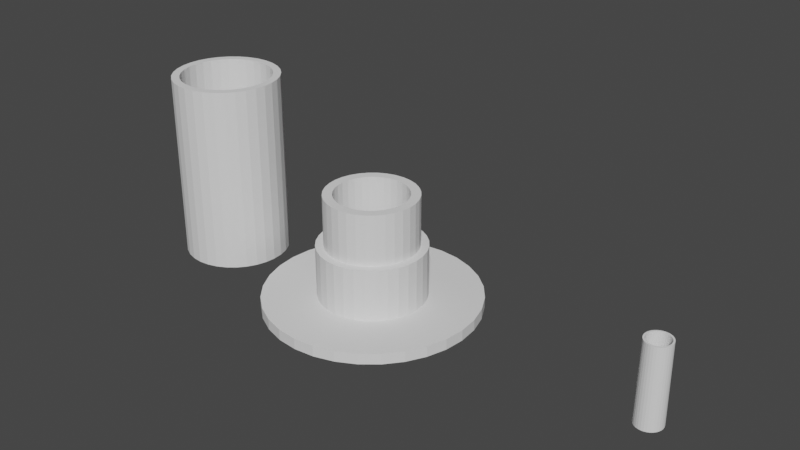 # Source: cilindro.blend  (saved by Blender 3.5.10; exported with 4.5.12 LTS)
import bpy
from mathutils import Matrix  # noqa: F401  (used for matrix-valued properties, if any)

bpy.ops.wm.read_factory_settings(use_empty=True)
scene = bpy.context.scene
scene.name = 'Scene'

# ---- collections
col_collection = bpy.data.collections.new('Collection'); scene.collection.children.link(col_collection)

# ---- world
world_world = bpy.data.worlds.new('World'); scene.world = world_world
world_world.use_nodes = True; world_world.node_tree.nodes.clear()
_N = world_world.node_tree.nodes; _L = world_world.node_tree.links
n0 = _N.new('ShaderNodeOutputWorld'); n0.name = 'World Output'; n0.location = (300, 300)
n1 = _N.new('ShaderNodeBackground'); n1.name = 'Background'; n1.location = (10, 300)
n1.inputs[0].default_value = (0.05088, 0.05088, 0.05088, 1.0)
_L.new(n1.outputs[0], n0.inputs[0])
n0.is_active_output = True
world_world.color = (0.05088, 0.05088, 0.05088)
world_world.use_sun_shadow = False
world_world.sun_shadow_jitter_overblur = 0.0

# ---- meshes
me_circle = bpy.data.meshes.new('Circle')
me_circle.from_pydata([(0.0, 1.0, 0.0), (-0.1951, 0.9808, 0.0), (-0.3827, 0.9239, 0.0), (-0.5556, 0.8315, 0.0), (-0.7071, 0.7071, 0.0), (-0.8315, 0.5556, 0.0), (-0.9239, 0.3827, 0.0), (-0.9808, 0.1951, 0.0), (-1.0, 0.0, 0.0), (-0.9808, -0.1951, 0.0), (-0.9239, -0.3827, 0.0), (-0.8315, -0.5556, 0.0), (-0.7071, -0.7071, 0.0), (-0.5556, -0.8315, 0.0), (-0.3827, -0.9239, 0.0), (-0.1951, -0.9808, 0.0), (0.0, -1.0, 0.0), (0.1951, -0.9808, 0.0), (0.3827, -0.9239, 0.0), (0.5556, -0.8315, 0.0), (0.7071, -0.7071, 0.0), (0.8315, -0.5556, 0.0), (0.9239, -0.3827, 0.0), (0.9808, -0.1951, 0.0), (1.0, 0.0, 0.0), (0.9808, 0.1951, 0.0), (0.9239, 0.3827, 0.0), (0.8315, 0.5556, 0.0), (0.7071, 0.7071, 0.0), (0.5556, 0.8315, 0.0), (0.3827, 0.9239, 0.0), (0.1951, 0.9808, 0.0), (-5.988e-10, 0.8523, 0.0), (-0.1663, 0.8359, 0.0), (-0.3261, 0.7874, 0.0), (-0.4735, 0.7086, 0.0), (-0.6026, 0.6026, 0.0), (-0.7086, 0.4735, 0.0), (-0.7874, 0.3261, 0.0), (-0.8359, 0.1663, 0.0), (-0.8523, 5.157e-10, 0.0), (-0.8359, -0.1663, 0.0), (-0.7874, -0.3261, 0.0), (-0.7086, -0.4735, 0.0), (-0.6026, -0.6026, 0.0), (-0.4735, -0.7086, 0.0), (-0.3261, -0.7874, 0.0), (-0.1663, -0.8359, 0.0), (-5.988e-10, -0.8523, 0.0), (0.1663, -0.8359, 0.0), (0.3261, -0.7874, 0.0), (0.4735, -0.7086, 0.0), (0.6026, -0.6026, 0.0), (0.7086, -0.4735, 0.0), (0.7874, -0.3261, 0.0), (0.8359, -0.1663, 0.0), (0.8523, 5.157e-10, 0.0), (0.8359, 0.1663, 0.0), (0.7874, 0.3261, 0.0), (0.7086, 0.4735, 0.0), (0.6026, 0.6026, 0.0), (0.4735, 0.7086, 0.0), (0.3261, 0.7874, 0.0), (0.1663, 0.8359, 0.0), (-1.197e-08, 0.1074, 0.0), (-0.02096, 0.1054, 0.0), (-0.04112, 0.09926, 0.0), (-0.05969, 0.08933, 0.0), (-0.07597, 0.07597, 0.0), (-0.08933, 0.05969, 0.0), (-0.09926, 0.04112, 0.0), (-0.1054, 0.02096, 0.0), (-0.1074, 2.832e-09, 0.0), (-0.1054, -0.02096, 0.0), (-0.09926, -0.04112, 0.0), (-0.08933, -0.05969, 0.0), (-0.07597, -0.07597, 0.0), (-0.05969, -0.08933, 0.0), (-0.04112, -0.09926, 0.0), (-0.02096, -0.1054, 0.0), (-1.197e-08, -0.1074, 0.0), (0.02096, -0.1054, 0.0), (0.04112, -0.09926, 0.0), (0.05969, -0.08933, 0.0), (0.07597, -0.07597, 0.0), (0.08933, -0.05969, 0.0), (0.09926, -0.04112, 0.0), (0.1054, -0.02096, 0.0), (0.1074, 2.832e-09, 0.0), (0.1054, 0.02096, 0.0), (0.09926, 0.04112, 0.0), (0.08933, 0.05969, 0.0), (0.07597, 0.07597, 0.0), (0.05969, 0.08933, 0.0), (0.04112, 0.09926, 0.0), (0.02096, 0.1054, 0.0), (0.04486, 0.2255, 0.0), (0.08799, 0.2124, 0.0), (0.1277, 0.1912, 0.0), (0.1626, 0.1626, 0.0), (0.1912, 0.1277, 0.0), (0.2124, 0.08799, 0.0), (0.2255, 0.04486, 0.0), (0.2299, 1.412e-09, 0.0), (0.2255, -0.04486, 0.0), (0.2124, -0.08799, 0.0), (0.1912, -0.1277, 0.0), (0.1626, -0.1626, 0.0), (0.1277, -0.1912, 0.0), (0.08799, -0.2124, 0.0), (0.04486, -0.2255, 0.0), (-1.111e-08, -0.2299, 0.0), (-0.04486, -0.2255, 0.0), (-0.08799, -0.2124, 0.0), (-0.1277, -0.1912, 0.0), (-0.1626, -0.1626, 0.0), (-0.1912, -0.1277, 0.0), (-0.2124, -0.08799, 0.0), (-0.2255, -0.04486, 0.0), (-0.2299, 1.412e-09, 0.0), (-0.2255, 0.04486, 0.0), (-0.2124, 0.08799, 0.0), (-0.1912, 0.1277, 0.0), (-0.1626, 0.1626, 0.0), (-0.1277, 0.1912, 0.0), (-0.08799, 0.2124, 0.0), (-0.04486, 0.2255, 0.0), (-1.111e-08, 0.2299, 0.0), (-0.1951, 0.9808, 0.3), (0.0, 1.0, 0.3), (-0.3827, 0.9239, 0.3), (-0.5556, 0.8315, 0.3), (-0.7071, 0.7071, 0.3), (-0.8315, 0.5556, 0.3), (-0.9239, 0.3827, 0.3), (-0.9808, 0.1951, 0.3), (-1.0, 0.0, 0.3), (-0.9808, -0.1951, 0.3), (-0.9239, -0.3827, 0.3), (-0.8315, -0.5556, 0.3), (-0.7071, -0.7071, 0.3), (-0.5556, -0.8315, 0.3), (-0.3827, -0.9239, 0.3), (-0.1951, -0.9808, 0.3), (0.0, -1.0, 0.3), (0.1951, -0.9808, 0.3), (0.3827, -0.9239, 0.3), (0.5556, -0.8315, 0.3), (0.7071, -0.7071, 0.3), (0.8315, -0.5556, 0.3), (0.9239, -0.3827, 0.3), (0.9808, -0.1951, 0.3), (1.0, 0.0, 0.3), (0.9808, 0.1951, 0.3), (0.9239, 0.3827, 0.3), (0.8315, 0.5556, 0.3), (0.7071, 0.7071, 0.3), (0.5556, 0.8315, 0.3), (0.3827, 0.9239, 0.3), (0.1951, 0.9808, 0.3), (-0.1663, 0.8359, 0.3), (-5.988e-10, 0.8523, 0.3), (-0.3261, 0.7874, 0.3), (-0.4735, 0.7086, 0.3), (-0.6026, 0.6026, 0.3), (-0.7086, 0.4735, 0.3), (-0.7874, 0.3261, 0.3), (-0.8359, 0.1663, 0.3), (-0.8523, 5.157e-10, 0.3), (-0.8359, -0.1663, 0.3), (-0.7874, -0.3261, 0.3), (-0.7086, -0.4735, 0.3), (-0.6026, -0.6026, 0.3), (-0.4735, -0.7086, 0.3), (-0.3261, -0.7874, 0.3), (-0.1663, -0.8359, 0.3), (-5.988e-10, -0.8523, 0.3), (0.1663, -0.8359, 0.3), (0.3261, -0.7874, 0.3), (0.4735, -0.7086, 0.3), (0.6026, -0.6026, 0.3), (0.7086, -0.4735, 0.3), (0.7874, -0.3261, 0.3), (0.8359, -0.1663, 0.3), (0.8523, 5.157e-10, 0.3), (0.8359, 0.1663, 0.3), (0.7874, 0.3261, 0.3), (0.7086, 0.4735, 0.3), (0.6026, 0.6026, 0.3), (0.4735, 0.7086, 0.3), (0.3261, 0.7874, 0.3), (0.1663, 0.8359, 0.3), (0.07597, -0.07597, 0.3), (0.1626, -0.1626, 0.3), (-0.1054, -0.02096, 0.3), (-0.2255, -0.04486, 0.3), (0.1054, 0.02096, 0.3), (0.2255, 0.04486, 0.3), (-0.04112, -0.09926, 0.3), (-0.08799, -0.2124, 0.3), (-0.04112, 0.09926, 0.3), (-0.08799, 0.2124, 0.3), (-1.111e-08, 0.2299, 0.3), (-1.197e-08, 0.1074, 0.3), (0.1277, 0.1912, 0.3), (0.05969, 0.08933, 0.3), (-0.2124, 0.08799, 0.3), (-0.09926, 0.04112, 0.3), (-0.05969, 0.08933, 0.3), (-0.1074, 2.832e-09, 0.3), (-0.1054, 0.02096, 0.3), (-0.05969, -0.08933, 0.3), (-0.07597, -0.07597, 0.3), (0.04112, 0.09926, 0.3), (0.02096, -0.1054, 0.3), (-1.197e-08, -0.1074, 0.3), (-0.1626, -0.1626, 0.3), (-0.2299, 1.412e-09, 0.3), (0.04112, -0.09926, 0.3), (-0.2255, 0.04486, 0.3), (0.1074, 2.832e-09, 0.3), (0.2299, 1.412e-09, 0.3), (0.08933, -0.05969, 0.3), (-0.08933, 0.05969, 0.3), (-0.08933, -0.05969, 0.3), (-0.09926, -0.04112, 0.3), (-0.1277, -0.1912, 0.3), (-0.02096, 0.1054, 0.3), (-0.04486, 0.2255, 0.3), (0.1277, -0.1912, 0.3), (0.05969, -0.08933, 0.3), (0.1054, -0.02096, 0.3), (0.2255, -0.04486, 0.3), (0.09926, -0.04112, 0.3), (-0.1277, 0.1912, 0.3), (-0.07597, 0.07597, 0.3), (-0.1626, 0.1626, 0.3), (0.08799, 0.2124, 0.3), (0.2124, -0.08799, 0.3), (0.1912, -0.1277, 0.3), (-0.1912, 0.1277, 0.3), (0.08799, -0.2124, 0.3), (0.04486, 0.2255, 0.3), (0.04486, -0.2255, 0.3), (-1.111e-08, -0.2299, 0.3), (-0.04486, -0.2255, 0.3), (0.1626, 0.1626, 0.3), (0.1912, 0.1277, 0.3), (0.2124, 0.08799, 0.3), (-0.2124, -0.08799, 0.3), (-0.1912, -0.1277, 0.3), (-0.02096, -0.1054, 0.3), (0.09926, 0.04112, 0.3), (0.07597, 0.07597, 0.3), (0.08933, 0.05969, 0.3), (0.02096, 0.1054, 0.3), (0.07597, -0.07597, 2.3), (0.1626, -0.1626, 2.421), (-0.1054, -0.02096, 2.3), (-0.2255, -0.04486, 2.421), (0.1054, 0.02096, 2.3), (0.2255, 0.04486, 2.421), (-0.04112, -0.09926, 2.3), (-0.08799, -0.2124, 2.421), (-0.04112, 0.09926, 2.3), (-0.08799, 0.2124, 2.421), (-1.111e-08, 0.2299, 2.421), (-1.197e-08, 0.1074, 2.3), (0.1277, 0.1912, 2.421), (0.05969, 0.08933, 2.3), (-0.2124, 0.08799, 2.421), (-0.09926, 0.04112, 2.3), (-0.05969, 0.08933, 2.3), (-0.1074, 2.832e-09, 2.3), (-0.1054, 0.02096, 2.3), (-0.05969, -0.08933, 2.3), (-0.07597, -0.07597, 2.3), (0.04112, 0.09926, 2.3), (0.02096, -0.1054, 2.3), (-1.197e-08, -0.1074, 2.3), (-0.1626, -0.1626, 2.421), (-0.2299, 1.412e-09, 2.421), (0.04112, -0.09926, 2.3), (-0.2255, 0.04486, 2.421), (0.1074, 2.832e-09, 2.3), (0.2299, 1.412e-09, 2.421), (0.08933, -0.05969, 2.3), (-0.08933, 0.05969, 2.3), (-0.08933, -0.05969, 2.3), (-0.09926, -0.04112, 2.3), (-0.1277, -0.1912, 2.421), (-0.02096, 0.1054, 2.3), (-0.04486, 0.2255, 2.421), (0.1277, -0.1912, 2.421), (0.05969, -0.08933, 2.3), (0.1054, -0.02096, 2.3), (0.2255, -0.04486, 2.421), (0.09926, -0.04112, 2.3), (-0.1277, 0.1912, 2.421), (-0.07597, 0.07597, 2.3), (-0.1626, 0.1626, 2.421), (0.08799, 0.2124, 2.421), (0.08799, -0.2124, 2.421), (-0.1912, -0.1277, 2.421), (-0.02096, -0.1054, 2.3), (0.09926, 0.04112, 2.3), (0.2124, 0.08799, 2.421), (0.07597, 0.07597, 2.3), (0.08933, 0.05969, 2.3), (0.1912, 0.1277, 2.421), (0.04486, -0.2255, 2.421), (0.02096, 0.1054, 2.3), (0.04486, 0.2255, 2.421), (-1.111e-08, -0.2299, 2.421), (-0.2124, -0.08799, 2.421), (0.1912, -0.1277, 2.421), (0.2124, -0.08799, 2.421), (-0.1912, 0.1277, 2.421), (-0.04486, -0.2255, 2.421), (0.1626, 0.1626, 2.421), (-0.1951, 0.9808, 7.0), (0.0, 1.0, 7.0), (-0.3827, 0.9239, 7.0), (-0.5556, 0.8315, 7.0), (-0.7071, 0.7071, 7.0), (-0.8315, 0.5556, 7.0), (-0.9239, 0.3827, 7.0), (-0.9808, 0.1951, 7.0), (-1.0, 0.0, 7.0), (-0.9808, -0.1951, 7.0), (-0.9239, -0.3827, 7.0), (-0.8315, -0.5556, 7.0), (-0.7071, -0.7071, 7.0), (-0.5556, -0.8315, 7.0), (-0.3827, -0.9239, 7.0), (-0.1951, -0.9808, 7.0), (0.0, -1.0, 7.0), (0.1951, -0.9808, 7.0), (0.3827, -0.9239, 7.0), (0.5556, -0.8315, 7.0), (0.7071, -0.7071, 7.0), (0.8315, -0.5556, 7.0), (0.9239, -0.3827, 7.0), (0.9808, -0.1951, 7.0), (1.0, 0.0, 7.0), (0.9808, 0.1951, 7.0), (0.9239, 0.3827, 7.0), (0.8315, 0.5556, 7.0), (0.7071, 0.7071, 7.0), (0.5556, 0.8315, 7.0), (0.3827, 0.9239, 7.0), (0.1951, 0.9808, 7.0), (-0.1663, 0.8359, 7.0), (-5.988e-10, 0.8523, 7.0), (-0.3261, 0.7874, 7.0), (-0.4735, 0.7086, 7.0), (-0.6026, 0.6026, 7.0), (-0.7086, 0.4735, 7.0), (-0.7874, 0.3261, 7.0), (-0.8359, 0.1663, 7.0), (-0.8523, 5.157e-10, 7.0), (-0.8359, -0.1663, 7.0), (-0.7874, -0.3261, 7.0), (-0.7086, -0.4735, 7.0), (-0.6026, -0.6026, 7.0), (-0.4735, -0.7086, 7.0), (-0.3261, -0.7874, 7.0), (-0.1663, -0.8359, 7.0), (-5.988e-10, -0.8523, 7.0), (0.1663, -0.8359, 7.0), (0.3261, -0.7874, 7.0), (0.4735, -0.7086, 7.0), (0.6026, -0.6026, 7.0), (0.7086, -0.4735, 7.0), (0.7874, -0.3261, 7.0), (0.8359, -0.1663, 7.0), (0.8523, 5.157e-10, 7.0), (0.8359, 0.1663, 7.0), (0.7874, 0.3261, 7.0), (0.7086, 0.4735, 7.0), (0.6026, 0.6026, 7.0), (0.4735, 0.7086, 7.0), (0.3261, 0.7874, 7.0), (0.1663, 0.8359, 7.0)], [], [(97, 94, 95, 96), (47, 48, 16, 15), (112, 79, 80, 111), (18, 17, 49, 50), (126, 65, 66, 125), (52, 53, 21, 20), (39, 40, 8, 7), (26, 58, 59, 27), (60, 61, 29, 28), (57, 25, 24, 56), (55, 56, 24, 23), (100, 91, 92, 99), (114, 77, 78, 113), (18, 50, 51, 19), (55, 104, 103, 56), (54, 55, 23, 22), (38, 39, 7, 6), (62, 63, 31, 30), (35, 36, 4, 3), (59, 60, 28, 27), (13, 45, 46, 14), (98, 93, 94, 97), (102, 89, 90, 101), (33, 1, 0, 32), (29, 61, 62, 30), (103, 88, 89, 102), (44, 45, 13, 12), (49, 17, 16, 48), (10, 42, 43, 11), (43, 44, 12, 11), (2, 34, 35, 3), (10, 9, 41, 42), (104, 87, 88, 103), (105, 86, 87, 104), (63, 32, 0, 31), (2, 1, 33, 34), (26, 25, 57, 58), (36, 37, 5, 4), (46, 47, 15, 14), (51, 52, 20, 19), (106, 85, 86, 105), (41, 9, 8, 40), (5, 37, 38, 6), (107, 84, 85, 106), (21, 53, 54, 22), (108, 83, 84, 107), (56, 103, 102, 57), (50, 109, 108, 51), (48, 111, 110, 49), (60, 99, 98, 61), (36, 123, 122, 37), (59, 100, 99, 60), (46, 113, 112, 47), (61, 98, 97, 62), (54, 105, 104, 55), (52, 107, 106, 53), (63, 96, 127, 32), (62, 97, 96, 63), (39, 120, 119, 40), (47, 112, 111, 48), (40, 119, 118, 41), (51, 108, 107, 52), (35, 124, 123, 36), (248, 247, 309, 306), (49, 110, 109, 50), (57, 102, 101, 58), (38, 121, 120, 39), (42, 117, 116, 43), (53, 106, 105, 54), (58, 101, 100, 59), (33, 126, 125, 34), (32, 127, 126, 33), (34, 125, 124, 35), (37, 122, 121, 38), (45, 114, 113, 46), (43, 116, 115, 44), (44, 115, 114, 45), (41, 118, 117, 42), (124, 67, 68, 123), (110, 81, 82, 109), (109, 82, 83, 108), (122, 69, 70, 121), (117, 74, 75, 116), (116, 75, 76, 115), (115, 76, 77, 114), (101, 90, 91, 100), (127, 64, 65, 126), (113, 78, 79, 112), (99, 92, 93, 98), (125, 66, 67, 124), (111, 80, 81, 110), (96, 95, 64, 127), (121, 70, 71, 120), (123, 68, 69, 122), (120, 71, 72, 119), (119, 72, 73, 118), (118, 73, 74, 117), (184, 183, 375, 376), (202, 228, 292, 266), (130, 131, 323, 322), (205, 253, 307, 269), (156, 157, 349, 348), (183, 182, 374, 375), (128, 130, 322, 320), (155, 156, 348, 347), (182, 181, 373, 374), (129, 128, 320, 321), (247, 246, 319, 309), (228, 201, 265, 292), (154, 155, 347, 346), (183, 184, 221, 232), (181, 180, 372, 373), (153, 154, 346, 345), (180, 179, 371, 372), (152, 153, 345, 344), (179, 178, 370, 371), (151, 152, 344, 343), (224, 225, 289, 288), (246, 204, 268, 319), (178, 177, 369, 370), (150, 151, 343, 342), (201, 234, 298, 265), (177, 176, 368, 369), (149, 150, 342, 341), (176, 175, 367, 368), (148, 149, 341, 340), (175, 174, 366, 367), (147, 148, 340, 339), (207, 223, 287, 271), (233, 222, 286, 297), (174, 173, 365, 366), (146, 147, 339, 338), (173, 172, 364, 365), (145, 146, 338, 337), (172, 171, 363, 364), (144, 145, 337, 336), (237, 242, 312, 301), (171, 170, 362, 363), (143, 144, 336, 335), (234, 236, 300, 298), (170, 169, 361, 362), (222, 192, 256, 286), (184, 185, 197, 221), (178, 179, 229, 241), (176, 177, 243, 244), (188, 189, 204, 246), (164, 165, 240, 236), (187, 188, 246, 247), (174, 175, 245, 199), (189, 190, 237, 204), (182, 183, 232, 238), (180, 181, 239, 193), (191, 161, 202, 242), (190, 191, 242, 237), (167, 168, 217, 219), (175, 176, 244, 245), (168, 169, 195, 217), (179, 180, 193, 229), (163, 164, 236, 234), (177, 178, 241, 243), (185, 186, 248, 197), (166, 167, 219, 206), (170, 171, 250, 249), (181, 182, 238, 239), (186, 187, 247, 248), (160, 162, 201, 228), (161, 160, 228, 202), (162, 163, 234, 201), (165, 166, 206, 240), (173, 174, 199, 226), (171, 172, 216, 250), (172, 173, 226, 216), (169, 170, 249, 195), (198, 211, 275, 262), (242, 202, 266, 312), (236, 240, 317, 300), (251, 198, 262, 304), (240, 206, 270, 317), (225, 194, 258, 289), (215, 251, 304, 279), (206, 219, 283, 270), (218, 214, 278, 282), (223, 235, 299, 287), (200, 227, 291, 264), (219, 217, 281, 283), (227, 203, 267, 291), (217, 195, 259, 281), (195, 249, 314, 259), (214, 215, 279, 278), (212, 224, 288, 276), (249, 250, 303, 314), (213, 205, 269, 277), (90, 89, 196, 252), (17, 18, 146, 145), (87, 86, 233, 231), (83, 82, 218, 230), (18, 19, 147, 146), (92, 91, 254, 253), (19, 20, 148, 147), (89, 88, 220, 196), (84, 83, 230, 192), (20, 21, 149, 148), (21, 22, 150, 149), (68, 67, 208, 235), (64, 95, 255, 203), (22, 23, 151, 150), (88, 87, 231, 220), (23, 24, 152, 151), (91, 90, 252, 254), (24, 25, 153, 152), (25, 26, 154, 153), (67, 66, 200, 208), (71, 70, 207, 210), (26, 27, 155, 154), (0, 1, 128, 129), (72, 71, 210, 209), (27, 28, 156, 155), (1, 2, 130, 128), (77, 76, 212, 211), (95, 94, 213, 255), (28, 29, 157, 156), (2, 3, 131, 130), (94, 93, 205, 213), (29, 30, 158, 157), (76, 75, 224, 212), (3, 4, 132, 131), (81, 80, 215, 214), (30, 31, 159, 158), (4, 5, 133, 132), (65, 64, 203, 227), (31, 0, 129, 159), (5, 6, 134, 133), (66, 65, 227, 200), (69, 68, 235, 223), (6, 7, 135, 134), (82, 81, 214, 218), (80, 79, 251, 215), (74, 73, 194, 225), (7, 8, 136, 135), (79, 78, 198, 251), (8, 9, 137, 136), (78, 77, 211, 198), (9, 10, 138, 137), (85, 84, 192, 222), (86, 85, 222, 233), (10, 11, 139, 138), (70, 69, 223, 207), (11, 12, 140, 139), (75, 74, 225, 224), (93, 92, 253, 205), (12, 13, 141, 140), (13, 14, 142, 141), (14, 15, 143, 142), (73, 72, 209, 194), (15, 16, 144, 143), (16, 17, 145, 144), (301, 312, 311, 277), (318, 313, 279, 304), (292, 265, 264, 291), (309, 319, 307, 308), (290, 263, 262, 275), (268, 301, 277, 269), (261, 306, 305, 260), (285, 261, 260, 284), (296, 285, 284, 295), (316, 296, 295, 297), (315, 316, 297, 286), (257, 315, 286, 256), (293, 257, 256, 294), (298, 300, 299, 272), (310, 302, 282, 278), (302, 293, 294, 282), (317, 270, 271, 287), (314, 303, 288, 289), (303, 280, 276, 288), (280, 290, 275, 276), (306, 309, 308, 305), (266, 292, 291, 267), (263, 318, 304, 262), (319, 268, 269, 307), (265, 298, 272, 264), (313, 310, 278, 279), (312, 266, 267, 311), (270, 283, 274, 271), (300, 317, 287, 299), (283, 281, 273, 274), (281, 259, 258, 273), (259, 314, 289, 258), (204, 237, 301, 268), (197, 248, 306, 261), (194, 209, 273, 258), (221, 197, 261, 285), (232, 221, 285, 296), (238, 232, 296, 316), (252, 196, 260, 305), (231, 233, 297, 295), (239, 238, 316, 315), (230, 218, 282, 294), (193, 239, 315, 257), (253, 254, 308, 307), (196, 220, 284, 260), (229, 193, 257, 293), (192, 230, 294, 256), (241, 229, 293, 302), (235, 208, 272, 299), (243, 241, 302, 310), (203, 255, 311, 267), (244, 243, 310, 313), (220, 231, 295, 284), (245, 244, 313, 318), (254, 252, 305, 308), (199, 245, 318, 263), (208, 200, 264, 272), (226, 199, 263, 290), (210, 207, 271, 274), (209, 210, 274, 273), (216, 226, 290, 280), (211, 212, 276, 275), (250, 216, 280, 303), (255, 213, 277, 311), (367, 335, 336, 368), (338, 370, 369, 337), (372, 340, 341, 373), (359, 327, 328, 360), (346, 347, 379, 378), (380, 348, 349, 381), (377, 376, 344, 345), (375, 343, 344, 376), (338, 339, 371, 370), (374, 342, 343, 375), (358, 326, 327, 359), (382, 350, 351, 383), (355, 323, 324, 356), (379, 347, 348, 380), (333, 334, 366, 365), (352, 353, 321, 320), (349, 350, 382, 381), (364, 332, 333, 365), (369, 368, 336, 337), (330, 331, 363, 362), (363, 331, 332, 364), (322, 323, 355, 354), (330, 362, 361, 329), (383, 351, 321, 353), (322, 354, 352, 320), (346, 378, 377, 345), (356, 324, 325, 357), (366, 334, 335, 367), (371, 339, 340, 372), (361, 360, 328, 329), (325, 326, 358, 357), (341, 342, 374, 373), (157, 158, 350, 349), (131, 132, 324, 323), (185, 184, 376, 377), (158, 159, 351, 350), (132, 133, 325, 324), (186, 185, 377, 378), (159, 129, 321, 351), (133, 134, 326, 325), (187, 186, 378, 379), (160, 161, 353, 352), (134, 135, 327, 326), (188, 187, 379, 380), (162, 160, 352, 354), (135, 136, 328, 327), (189, 188, 380, 381), (163, 162, 354, 355), (136, 137, 329, 328), (190, 189, 381, 382), (164, 163, 355, 356), (137, 138, 330, 329), (191, 190, 382, 383), (165, 164, 356, 357), (138, 139, 331, 330), (161, 191, 383, 353), (166, 165, 357, 358), (139, 140, 332, 331), (167, 166, 358, 359), (140, 141, 333, 332), (168, 167, 359, 360), (141, 142, 334, 333), (169, 168, 360, 361), (142, 143, 335, 334)])
_uv = me_circle.uv_layers.new(name='UVMap')
_uv.uv.foreach_set('vector', [0.0, 0.0, 0.0, 0.0, 0.0, 0.0, 0.0, 0.0, 0.0, 0.0, 0.0, 0.0, 0.0, 0.0, 0.0, 0.0, 0.0, 0.0, 0.0, 0.0, 0.0, 0.0, 0.0, 0.0, 0.0, 0.0, 0.0, 0.0, 0.0, 0.0, 0.0, 0.0, 0.0, 0.0, 0.0, 0.0, 0.0, 0.0, 0.0, 0.0, 0.0, 0.0, 0.0, 0.0, 0.0, 0.0, 0.0, 0.0, 0.0, 0.0, 0.0, 0.0, 0.0, 0.0, 0.0, 0.0, 0.0, 0.0, 0.0, 0.0, 0.0, 0.0, 0.0, 0.0, 0.0, 0.0, 0.0, 0.0, 0.0, 0.0, 0.0, 0.0, 0.0, 0.0, 0.0, 0.0, 0.0, 0.0, 0.0, 0.0, 0.0, 0.0, 0.0, 0.0, 0.0, 0.0, 0.0, 0.0, 0.0, 0.0, 0.0, 0.0, 0.0, 0.0, 0.0, 0.0, 0.0, 0.0, 0.0, 0.0, 0.0, 0.0, 0.0, 0.0, 0.0, 0.0, 0.0, 0.0, 0.0, 0.0, 0.0, 0.0, 0.0, 0.0, 0.0, 0.0, 0.0, 0.0, 0.0, 0.0, 0.0, 0.0, 0.0, 0.0, 0.0, 0.0, 0.0, 0.0, 0.0, 0.0, 0.0, 0.0, 0.0, 0.0, 0.0, 0.0, 0.0, 0.0, 0.0, 0.0, 0.0, 0.0, 0.0, 0.0, 0.0, 0.0, 0.0, 0.0, 0.0, 0.0, 0.0, 0.0, 0.0, 0.0, 0.0, 0.0, 0.0, 0.0, 0.0, 0.0, 0.0, 0.0, 0.0, 0.0, 0.0, 0.0, 0.0, 0.0, 0.0, 0.0, 0.0, 0.0, 0.0, 0.0, 0.0, 0.0, 0.0, 0.0, 0.0, 0.0, 0.0, 0.0, 0.0, 0.0, 0.0, 0.0, 0.0, 0.0, 0.0, 0.0, 0.0, 0.0, 0.0, 0.0, 0.0, 0.0, 0.0, 0.0, 0.0, 0.0, 0.0, 0.0, 0.0, 0.0, 0.0, 0.0, 0.0, 0.0, 0.0, 0.0, 0.0, 0.0, 0.0, 0.0, 0.0, 0.0, 0.0, 0.0, 0.0, 0.0, 0.0, 0.0, 0.0, 0.0, 0.0, 0.0, 0.0, 0.0, 0.0, 0.0, 0.0, 0.0, 0.0, 0.0, 0.0, 0.0, 0.0, 0.0, 0.0, 0.0, 0.0, 0.0, 0.0, 0.0, 0.0, 0.0, 0.0, 0.0, 0.0, 0.0, 0.0, 0.0, 0.0, 0.0, 0.0, 0.0, 0.0, 0.0, 0.0, 0.0, 0.0, 0.0, 0.0, 0.0, 0.0, 0.0, 0.0, 0.0, 0.0, 0.0, 0.0, 0.0, 0.0, 0.0, 0.0, 0.0, 0.0, 0.0, 0.0, 0.0, 0.0, 0.0, 0.0, 0.0, 0.0, 0.0, 0.0, 0.0, 0.0, 0.0, 0.0, 0.0, 0.0, 0.0, 0.0, 0.0, 0.0, 0.0, 0.0, 0.0, 0.0, 0.0, 0.0, 0.0, 0.0, 0.0, 0.0, 0.0, 0.0, 0.0, 0.0, 0.0, 0.0, 0.0, 0.0, 0.0, 0.0, 0.0, 0.0, 0.0, 0.0, 0.0, 0.0, 0.0, 0.0, 0.0, 0.0, 0.0, 0.0, 0.0, 0.0, 0.0, 0.0, 0.0, 0.0, 0.0, 0.0, 0.0, 0.0, 0.0, 0.0, 0.0, 0.0, 0.0, 0.0, 0.0, 0.0, 0.0, 0.0, 0.0, 0.0, 0.0, 0.0, 0.0, 0.0, 0.0, 0.0, 0.0, 0.0, 0.0, 0.0, 0.0, 0.0, 0.0, 0.0, 0.0, 0.0, 0.0, 0.0, 0.0, 0.0, 0.0, 0.0, 0.0, 0.0, 0.0, 0.0, 0.0, 0.0, 0.0, 0.0, 0.0, 0.0, 0.0, 0.0, 0.0, 0.0, 0.0, 0.0, 0.0, 0.0, 0.0, 0.0, 0.0, 0.0, 0.0, 0.0, 0.0, 0.0, 0.0, 0.0, 0.0, 0.0, 0.0, 0.0, 0.0, 0.0, 0.0, 0.0, 0.0, 0.0, 0.0, 0.0, 0.0, 0.0, 0.0, 0.0, 0.0, 0.0, 0.0, 0.0, 0.0, 0.0, 0.0, 0.0, 0.0, 0.0, 0.0, 0.0, 0.0, 0.0, 0.0, 0.0, 0.0, 0.0, 0.0, 0.0, 0.0, 0.0, 0.0, 0.0, 0.0, 0.0, 0.0, 0.0, 0.0, 0.0, 0.0, 0.0, 0.0, 0.0, 0.0, 0.0, 0.0, 0.0, 0.0, 0.0, 0.0, 0.0, 0.0, 0.0, 0.0, 0.0, 0.0, 0.0, 0.0, 0.0, 0.0, 0.0, 0.0, 0.0, 0.0, 0.0, 0.0, 0.0, 0.0, 0.0, 0.0, 0.0, 0.0, 0.0, 0.0, 0.0, 0.0, 0.0, 0.0, 0.0, 0.0, 0.0, 0.0, 0.0, 0.0, 0.0, 0.0, 0.0, 0.0, 0.0, 0.0, 0.0, 0.0, 0.0, 0.0, 0.0, 0.0, 0.0, 0.0, 0.0, 0.0, 0.0, 0.0, 0.0, 0.0, 0.0, 0.0, 0.0, 0.0, 0.0, 0.0, 0.0, 0.0, 0.0, 0.0, 0.0, 0.0, 0.0, 0.0, 0.0, 0.0, 0.0, 0.0, 0.0, 0.0, 0.0, 0.0, 0.0, 0.0, 0.0, 0.0, 0.0, 0.0, 0.0, 0.0, 0.0, 0.0, 0.0, 0.0, 0.0, 0.0, 0.0, 0.0, 0.0, 0.0, 0.0, 0.0, 0.0, 0.0, 0.0, 0.0, 0.0, 0.0, 0.0, 0.0, 0.0, 0.0, 0.0, 0.0, 0.0, 0.0, 0.0, 0.0, 0.0, 0.0, 0.0, 0.0, 0.0, 0.0, 0.0, 0.0, 0.0, 0.0, 0.0, 0.0, 0.0, 0.0, 0.0, 0.0, 0.0, 0.0, 0.0, 0.0, 0.0, 0.0, 0.0, 0.0, 0.0, 0.0, 0.0, 0.0, 0.0, 0.0, 0.0, 0.0, 0.0, 0.0, 0.0, 0.0, 0.0, 0.0, 0.0, 0.0, 0.0, 0.0, 0.0, 0.0, 0.0, 0.0, 0.0, 0.0, 0.0, 0.0, 0.0, 0.0, 0.0, 0.0, 0.0, 0.0, 0.0, 0.0, 0.0, 0.0, 0.0, 0.0, 0.0, 0.0, 0.0, 0.0, 0.0, 0.0, 0.0, 0.0, 0.0, 0.0, 0.0, 0.0, 0.0, 0.0, 0.0, 0.0, 0.0, 0.0, 0.0, 0.0, 0.0, 0.0, 0.0, 0.0, 0.0, 0.0, 0.0, 0.0, 0.0, 0.0, 0.0, 0.0, 0.0, 0.0, 0.0, 0.0, 0.0, 0.0, 0.0, 0.0, 0.0, 0.0, 0.0, 0.0, 0.0, 0.0, 0.0, 0.0, 0.0, 0.0, 0.0, 0.0, 0.0, 0.0, 0.0, 0.0, 0.0, 0.0, 0.0, 0.0, 0.0, 0.0, 0.0, 0.0, 0.0, 0.0, 0.0, 0.0, 0.0, 0.0, 0.0, 0.0, 0.0, 0.0, 0.0, 0.0, 0.0, 0.0, 0.0, 0.0, 0.0, 0.0, 0.0, 0.0, 0.0, 0.0, 0.0, 0.0, 0.0, 0.0, 0.0, 0.0, 0.0, 0.0, 0.0, 0.0, 0.0, 0.0, 0.0, 0.0, 0.0, 0.0, 0.0, 0.0, 0.0, 0.0, 0.0, 0.0, 0.0, 0.0, 0.0, 0.0, 0.0, 0.0, 0.0, 0.0, 0.0, 0.0, 0.0, 0.0, 0.0, 0.0, 0.0, 0.0, 0.0, 0.0, 0.0, 0.0, 0.0, 0.0, 0.0, 0.0, 0.0, 0.0, 0.0, 0.0, 0.0, 0.0, 0.0, 0.0, 0.0, 0.0, 0.0, 0.0, 0.0, 0.0, 0.0, 0.0, 0.0, 0.0, 0.0, 0.0, 0.0, 0.0, 0.0, 0.0, 0.0, 0.0, 0.0, 0.0, 0.0, 0.0, 0.0, 0.0, 0.0, 0.0, 0.0, 0.0, 0.0, 0.0, 0.0, 0.0, 0.0, 0.0, 0.0, 0.0, 0.0, 0.0, 0.0, 0.0, 0.0, 0.0, 0.0, 0.0, 0.0, 0.0, 0.0, 0.0, 0.0, 0.0, 0.0, 0.0, 0.0, 0.0, 0.0, 0.0, 0.0, 0.0, 0.0, 0.0, 0.0, 0.0, 0.0, 0.0, 0.0, 0.0, 0.0, 0.0, 0.0, 0.0, 0.0, 0.0, 0.0, 0.0, 0.0, 0.0, 0.0, 0.0, 0.0, 0.0, 0.0, 0.0, 0.0, 0.0, 0.0, 0.0, 0.0, 0.0, 0.0, 0.0, 0.0, 0.0, 0.0, 0.0, 0.0, 0.0, 0.0, 0.0, 0.0, 0.0, 0.0, 0.0, 0.0, 0.0, 0.0, 0.0, 0.0, 0.0, 0.0, 0.0, 0.0, 0.0, 0.0, 0.0, 0.0, 0.0, 0.0, 0.0, 0.0, 0.0, 0.0, 0.0, 0.0, 0.0, 0.0, 0.0, 0.0, 0.0, 0.0, 0.0, 0.0, 0.0, 0.0, 0.0, 0.0, 0.0, 0.0, 0.0, 0.0, 0.0, 0.0, 0.0, 0.0, 0.0, 0.0, 0.0, 0.0, 0.0, 0.0, 0.0, 0.0, 0.0, 0.0, 0.0, 0.0, 0.0, 0.0, 0.0, 0.0, 0.0, 0.0, 0.0, 0.0, 0.0, 0.0, 0.0, 0.0, 0.0, 0.0, 0.0, 0.0, 0.0, 0.0, 0.0, 0.0, 0.0, 0.0, 0.0, 0.0, 0.0, 0.0, 0.0, 0.0, 0.0, 0.0, 0.0, 0.0, 0.0, 0.0, 0.0, 0.0, 0.0, 0.0, 0.0, 0.0, 0.0, 0.0, 0.0, 0.0, 0.0, 0.0, 0.0, 0.0, 0.0, 0.0, 0.0, 0.0, 0.0, 0.0, 0.0, 0.0, 0.0, 0.0, 0.0, 0.0, 0.0, 0.0, 0.0, 0.0, 0.0, 0.0, 0.0, 0.0, 0.0, 0.0, 0.0, 0.0, 0.0, 0.0, 0.0, 0.0, 0.0, 0.0, 0.0, 0.0, 0.0, 0.0, 0.0, 0.0, 0.0, 0.0, 0.0, 0.0, 0.0, 0.0, 0.0, 0.0, 0.0, 0.0, 0.0, 0.0, 0.0, 0.0, 0.0, 0.0, 0.0, 0.0, 0.0, 0.0, 0.0, 0.0, 0.0, 0.0, 0.0, 0.0, 0.0, 0.0, 0.0, 0.0, 0.0, 0.0, 0.0, 0.0, 0.0, 0.0, 0.0, 0.0, 0.0, 0.0, 0.0, 0.0, 0.0, 0.0, 0.0, 0.0, 0.0, 0.0, 0.0, 0.0, 0.0, 0.0, 0.0, 0.0, 0.0, 0.0, 0.0, 0.0, 0.0, 0.0, 0.0, 0.0, 0.0, 0.0, 0.0, 0.0, 0.0, 0.0, 0.0, 0.0, 0.0, 0.0, 0.0, 0.0, 0.0, 0.0, 0.0, 0.0, 0.0, 0.0, 0.0, 0.0, 0.0, 0.0, 0.0, 0.0, 0.0, 0.0, 0.0, 0.0, 0.0, 0.0, 0.0, 0.0, 0.0, 0.0, 0.0, 0.0, 0.0, 0.0, 0.0, 0.0, 0.0, 0.0, 0.0, 0.0, 0.0, 0.0, 0.0, 0.0, 0.0, 0.0, 0.0, 0.0, 0.0, 0.0, 0.0, 0.0, 0.0, 0.0, 0.0, 0.0, 0.0, 0.0, 0.0, 0.0, 0.0, 0.0, 0.0, 0.0, 0.0, 0.0, 0.0, 0.0, 0.0, 0.0, 0.0, 0.0, 0.0, 0.0, 0.0, 0.0, 0.0, 0.0, 0.0, 0.0, 0.0, 0.0, 0.0, 0.0, 0.0, 0.0, 0.0, 0.0, 0.0, 0.0, 0.0, 0.0, 0.0, 0.0, 0.0, 0.0, 0.0, 0.0, 0.0, 0.0, 0.0, 0.0, 0.0, 0.0, 0.0, 0.0, 0.0, 0.0, 0.0, 0.0, 0.0, 0.0, 0.0, 0.0, 0.0, 0.0, 0.0, 0.0, 0.0, 0.0, 0.0, 0.0, 0.0, 0.0, 0.0, 0.0, 0.0, 0.0, 0.0, 0.0, 0.0, 0.0, 0.0, 0.0, 0.0, 0.0, 0.0, 0.0, 0.0, 0.0, 0.0, 0.0, 0.0, 0.0, 0.0, 0.0, 0.0, 0.0, 0.0, 0.0, 0.0, 0.0, 0.0, 0.0, 0.0, 0.0, 0.0, 0.0, 0.0, 0.0, 0.0, 0.0, 0.0, 0.0, 0.0, 0.0, 0.0, 0.0, 0.0, 0.0, 0.0, 0.0, 0.0, 0.0, 0.0, 0.0, 0.0, 0.0, 0.0, 0.0, 0.0, 0.0, 0.0, 0.0, 0.0, 0.0, 0.0, 0.0, 0.0, 0.0, 0.0, 0.0, 0.0, 0.0, 0.0, 0.0, 0.0, 0.0, 0.0, 0.0, 0.0, 0.0, 0.0, 0.0, 0.0, 0.0, 0.0, 0.0, 0.0, 0.0, 0.0, 0.0, 0.0, 0.0, 0.0, 0.0, 0.0, 0.0, 0.0, 0.0, 0.0, 0.0, 0.0, 0.0, 0.0, 0.0, 0.0, 0.0, 0.0, 0.0, 0.0, 0.0, 0.0, 0.0, 0.0, 0.0, 0.0, 0.0, 0.0, 0.0, 0.0, 0.0, 0.0, 0.0, 0.0, 0.0, 0.0, 0.0, 0.0, 0.0, 0.0, 0.0, 0.0, 0.0, 0.0, 0.0, 0.0, 0.0, 0.0, 0.0, 0.0, 0.0, 0.0, 0.0, 0.0, 0.0, 0.0, 0.0, 0.0, 0.0, 0.0, 0.0, 0.0, 0.0, 0.0, 0.0, 0.0, 0.0, 0.0, 0.0, 0.0, 0.0, 0.0, 0.0, 0.0, 0.0, 0.0, 0.0, 0.0, 0.0, 0.0, 0.0, 0.0, 0.0, 0.0, 0.0, 0.0, 0.0, 0.0, 0.0, 0.0, 0.0, 0.0, 0.0, 0.0, 0.0, 0.0, 0.0, 0.0, 0.0, 0.0, 0.0, 0.0, 0.0, 0.0, 0.0, 0.0, 0.0, 0.0, 0.0, 0.0, 0.0, 0.0, 0.0, 0.0, 0.0, 0.0, 0.0, 0.0, 0.0, 0.0, 0.0, 0.0, 0.0, 0.0, 0.0, 0.0, 0.0, 0.0, 0.0, 0.0, 0.0, 0.0, 0.0, 0.0, 0.0, 0.0, 0.0, 0.0, 0.0, 0.0, 0.0, 0.0, 0.0, 0.0, 0.0, 0.0, 0.0, 0.0, 0.0, 0.0, 0.0, 0.0, 0.0, 0.0, 0.0, 0.0, 0.0, 0.0, 0.0, 0.0, 0.0, 0.0, 0.0, 0.0, 0.0, 0.0, 0.0, 0.0, 0.0, 0.0, 0.0, 0.0, 0.0, 0.0, 0.0, 0.0, 0.0, 0.0, 0.0, 0.0, 0.0, 0.0, 0.0, 0.0, 0.0, 0.0, 0.0, 0.0, 0.0, 0.0, 0.0, 0.0, 0.0, 0.0, 0.0, 0.0, 0.0, 0.0, 0.0, 0.0, 0.0, 0.0, 0.0, 0.0, 0.0, 0.0, 0.0, 0.0, 0.0, 0.0, 0.0, 0.0, 0.0, 0.0, 0.0, 0.0, 0.0, 0.0, 0.0, 0.0, 0.0, 0.0, 0.0, 0.0, 0.0, 0.0, 0.0, 0.0, 0.0, 0.0, 0.0, 0.0, 0.0, 0.0, 0.0, 0.0, 0.0, 0.0, 0.0, 0.0, 0.0, 0.0, 0.0, 0.0, 0.0, 0.0, 0.0, 0.0, 0.0, 0.0, 0.0, 0.0, 0.0, 0.0, 0.0, 0.0, 0.0, 0.0, 0.0, 0.0, 0.0, 0.0, 0.0, 0.0, 0.0, 0.0, 0.0, 0.0, 0.0, 0.0, 0.0, 0.0, 0.0, 0.0, 0.0, 0.0, 0.0, 0.0, 0.0, 0.0, 0.0, 0.0, 0.0, 0.0, 0.0, 0.0, 0.0, 0.0, 0.0, 0.0, 0.0, 0.0, 0.0, 0.0, 0.0, 0.0, 0.0, 0.0, 0.0, 0.0, 0.0, 0.0, 0.0, 0.0, 0.0, 0.0, 0.0, 0.0, 0.0, 0.0, 0.0, 0.0, 0.0, 0.0, 0.0, 0.0, 0.0, 0.0, 0.0, 0.0, 0.0, 0.0, 0.0, 0.0, 0.0, 0.0, 0.0, 0.0, 0.0, 0.0, 0.0, 0.0, 0.0, 0.0, 0.0, 0.0, 0.0, 0.0, 0.0, 0.0, 0.0, 0.0, 0.0, 0.0, 0.0, 0.0, 0.0, 0.0, 0.0, 0.0, 0.0, 0.0, 0.0, 0.0, 0.0, 0.0, 0.0, 0.0, 0.0, 0.0, 0.0, 0.0, 0.0, 0.0, 0.0, 0.0, 0.0, 0.0, 0.0, 0.0, 0.0, 0.0, 0.0, 0.0, 0.0, 0.0, 0.0, 0.0, 0.0, 0.0, 0.0, 0.0, 0.0, 0.0, 0.0, 0.0, 0.0, 0.0, 0.0, 0.0, 0.0, 0.0, 0.0, 0.0, 0.0, 0.0, 0.0, 0.0, 0.0, 0.0, 0.0, 0.0, 0.0, 0.0, 0.0, 0.0, 0.0, 0.0, 0.0, 0.0, 0.0, 0.0, 0.0, 0.0, 0.0, 0.0, 0.0, 0.0, 0.0, 0.0, 0.0, 0.0, 0.0, 0.0, 0.0, 0.0, 0.0, 0.0, 0.0, 0.0, 0.0, 0.0, 0.0, 0.0, 0.0, 0.0, 0.0, 0.0, 0.0, 0.0, 0.0, 0.0, 0.0, 0.0, 0.0, 0.0, 0.0, 0.0, 0.0, 0.0, 0.0, 0.0, 0.0, 0.0, 0.0, 0.0, 0.0, 0.0, 0.0, 0.0, 0.0, 0.0, 0.0, 0.0, 0.0, 0.0, 0.0, 0.0, 0.0, 0.0, 0.0, 0.0, 0.0, 0.0, 0.0, 0.0, 0.0, 0.0, 0.0, 0.0, 0.0, 0.0, 0.0, 0.0, 0.0, 0.0, 0.0, 0.0, 0.0, 0.0, 0.0, 0.0, 0.0, 0.0, 0.0, 0.0, 0.0, 0.0, 0.0, 0.0, 0.0, 0.0, 0.0, 0.0, 0.0, 0.0, 0.0, 0.0, 0.0, 0.0, 0.0, 0.0, 0.0, 0.0, 0.0, 0.0, 0.0, 0.0, 0.0, 0.0, 0.0, 0.0, 0.0, 0.0, 0.0, 0.0, 0.0, 0.0, 0.0, 0.0, 0.0, 0.0, 0.0, 0.0, 0.0, 0.0, 0.0, 0.0, 0.0, 0.0, 0.0, 0.0, 0.0, 0.0, 0.0, 0.0, 0.0, 0.0, 0.0, 0.0, 0.0, 0.0, 0.0, 0.0, 0.0, 0.0, 0.0, 0.0, 0.0, 0.0, 0.0, 0.0, 0.0, 0.0, 0.0, 0.0, 0.0, 0.0, 0.0, 0.0, 0.0, 0.0, 0.0, 0.0, 0.0, 0.0, 0.0, 0.0, 0.0, 0.0, 0.0, 0.0, 0.0, 0.0, 0.0, 0.0, 0.0, 0.0, 0.0, 0.0, 0.0, 0.0, 0.0, 0.0, 0.0, 0.0, 0.0, 0.0, 0.0, 0.0, 0.0, 0.0, 0.0, 0.0, 0.0, 0.0, 0.0, 0.0, 0.0, 0.0, 0.0, 0.0, 0.0, 0.0, 0.0, 0.0, 0.0, 0.0, 0.0, 0.0, 0.0, 0.0, 0.0, 0.0, 0.0, 0.0, 0.0, 0.0, 0.0, 0.0, 0.0, 0.0, 0.0, 0.0, 0.0, 0.0, 0.0, 0.0, 0.0, 0.0, 0.0, 0.0, 0.0, 0.0, 0.0, 0.0, 0.0, 0.0, 0.0, 0.0, 0.0, 0.0, 0.0, 0.0, 0.0, 0.0, 0.0, 0.0, 0.0, 0.0, 0.0, 0.0, 0.0, 0.0, 0.0, 0.0, 0.0, 0.0, 0.0, 0.0, 0.0, 0.0, 0.0, 0.0, 0.0, 0.0, 0.0, 0.0, 0.0, 0.0, 0.0, 0.0, 0.0, 0.0, 0.0, 0.0, 0.0, 0.0, 0.0, 0.0, 0.0, 0.0, 0.0, 0.0, 0.0, 0.0, 0.0, 0.0, 0.0, 0.0, 0.0, 0.0, 0.0, 0.0, 0.0, 0.0, 0.0, 0.0, 0.0, 0.0, 0.0, 0.0, 0.0, 0.0, 0.0, 0.0, 0.0, 0.0, 0.0, 0.0, 0.0, 0.0, 0.0, 0.0, 0.0, 0.0, 0.0, 0.0, 0.0, 0.0, 0.0, 0.0, 0.0, 0.0, 0.0, 0.0, 0.0, 0.0, 0.0, 0.0, 0.0, 0.0, 0.0, 0.0, 0.0, 0.0, 0.0, 0.0, 0.0, 0.0, 0.0, 0.0, 0.0, 0.0, 0.0, 0.0, 0.0, 0.0, 0.0, 0.0, 0.0, 0.0, 0.0, 0.0, 0.0, 0.0, 0.0, 0.0, 0.0, 0.0, 0.0, 0.0, 0.0, 0.0, 0.0, 0.0, 0.0, 0.0, 0.0, 0.0, 0.0, 0.0, 0.0, 0.0, 0.0, 0.0, 0.0, 0.0, 0.0, 0.0, 0.0, 0.0, 0.0, 0.0, 0.0, 0.0, 0.0, 0.0, 0.0, 0.0, 0.0, 0.0, 0.0, 0.0, 0.0, 0.0, 0.0, 0.0, 0.0, 0.0, 0.0, 0.0, 0.0, 0.0, 0.0, 0.0, 0.0, 0.0, 0.0, 0.0, 0.0, 0.0, 0.0, 0.0, 0.0, 0.0, 0.0, 0.0, 0.0, 0.0, 0.0, 0.0, 0.0, 0.0, 0.0, 0.0, 0.0, 0.0, 0.0, 0.0, 0.0, 0.0, 0.0, 0.0, 0.0, 0.0, 0.0, 0.0, 0.0, 0.0, 0.0, 0.0, 0.0, 0.0, 0.0, 0.0, 0.0, 0.0, 0.0, 0.0, 0.0, 0.0, 0.0, 0.0, 0.0, 0.0, 0.0, 0.0, 0.0, 0.0, 0.0, 0.0, 0.0, 0.0, 0.0, 0.0, 0.0, 0.0, 0.0, 0.0, 0.0, 0.0, 0.0, 0.0, 0.0, 0.0, 0.0, 0.0, 0.0, 0.0, 0.0, 0.0, 0.0, 0.0, 0.0, 0.0, 0.0, 0.0, 0.0, 0.0, 0.0, 0.0, 0.0, 0.0, 0.0, 0.0, 0.0, 0.0, 0.0, 0.0, 0.0, 0.0, 0.0, 0.0, 0.0, 0.0, 0.0, 0.0, 0.0, 0.0, 0.0, 0.0, 0.0, 0.0, 0.0, 0.0, 0.0, 0.0, 0.0, 0.0, 0.0, 0.0, 0.0, 0.0, 0.0, 0.0, 0.0, 0.0, 0.0, 0.0, 0.0, 0.0, 0.0, 0.0, 0.0, 0.0, 0.0, 0.0, 0.0, 0.0, 0.0, 0.0, 0.0, 0.0, 0.0, 0.0, 0.0, 0.0, 0.0, 0.0, 0.0, 0.0, 0.0, 0.0, 0.0, 0.0, 0.0, 0.0, 0.0, 0.0, 0.0, 0.0, 0.0, 0.0, 0.0, 0.0, 0.0, 0.0, 0.0, 0.0, 0.0, 0.0, 0.0, 0.0, 0.0, 0.0, 0.0, 0.0, 0.0, 0.0, 0.0, 0.0, 0.0, 0.0, 0.0, 0.0, 0.0, 0.0, 0.0, 0.0, 0.0, 0.0, 0.0, 0.0, 0.0, 0.0, 0.0, 0.0, 0.0, 0.0, 0.0, 0.0, 0.0, 0.0, 0.0, 0.0, 0.0, 0.0, 0.0, 0.0, 0.0, 0.0, 0.0, 0.0, 0.0, 0.0, 0.0, 0.0, 0.0, 0.0, 0.0, 0.0, 0.0, 0.0, 0.0, 0.0, 0.0, 0.0, 0.0, 0.0, 0.0, 0.0, 0.0, 0.0, 0.0, 0.0, 0.0, 0.0, 0.0, 0.0, 0.0, 0.0, 0.0, 0.0, 0.0, 0.0, 0.0, 0.0, 0.0, 0.0, 0.0, 0.0, 0.0, 0.0, 0.0, 0.0, 0.0, 0.0, 0.0, 0.0, 0.0, 0.0, 0.0, 0.0, 0.0, 0.0, 0.0, 0.0, 0.0, 0.0, 0.0, 0.0, 0.0, 0.0, 0.0, 0.0, 0.0, 0.0, 0.0, 0.0, 0.0, 0.0, 0.0, 0.0, 0.0, 0.0, 0.0, 0.0, 0.0, 0.0, 0.0, 0.0, 0.0, 0.0, 0.0, 0.0, 0.0, 0.0, 0.0, 0.0, 0.0, 0.0, 0.0, 0.0, 0.0, 0.0, 0.0, 0.0, 0.0, 0.0, 0.0, 0.0, 0.0, 0.0, 0.0, 0.0, 0.0, 0.0, 0.0, 0.0, 0.0, 0.0, 0.0, 0.0, 0.0, 0.0, 0.0, 0.0, 0.0, 0.0, 0.0, 0.0, 0.0, 0.0, 0.0, 0.0, 0.0, 0.0, 0.0, 0.0, 0.0, 0.0, 0.0, 0.0, 0.0, 0.0, 0.0, 0.0, 0.0, 0.0, 0.0, 0.0, 0.0, 0.0, 0.0, 0.0, 0.0, 0.0, 0.0, 0.0, 0.0, 0.0, 0.0, 0.0, 0.0, 0.0, 0.0, 0.0, 0.0, 0.0, 0.0, 0.0, 0.0, 0.0, 0.0, 0.0, 0.0, 0.0, 0.0, 0.0, 0.0, 0.0, 0.0, 0.0, 0.0, 0.0, 0.0, 0.0, 0.0, 0.0, 0.0, 0.0, 0.0, 0.0, 0.0, 0.0, 0.0, 0.0, 0.0, 0.0, 0.0, 0.0, 0.0, 0.0, 0.0, 0.0, 0.0, 0.0, 0.0, 0.0, 0.0, 0.0, 0.0, 0.0, 0.0, 0.0, 0.0, 0.0, 0.0, 0.0, 0.0, 0.0, 0.0, 0.0, 0.0, 0.0, 0.0, 0.0, 0.0, 0.0, 0.0, 0.0, 0.0, 0.0, 0.0, 0.0, 0.0, 0.0, 0.0, 0.0, 0.0, 0.0, 0.0, 0.0, 0.0, 0.0, 0.0, 0.0, 0.0, 0.0, 0.0, 0.0, 0.0, 0.0, 0.0, 0.0, 0.0, 0.0, 0.0, 0.0, 0.0, 0.0, 0.0, 0.0, 0.0, 0.0, 0.0, 0.0, 0.0, 0.0, 0.0, 0.0, 0.0, 0.0, 0.0, 0.0, 0.0, 0.0, 0.0, 0.0, 0.0, 0.0, 0.0, 0.0, 0.0, 0.0, 0.0, 0.0, 0.0, 0.0, 0.0, 0.0, 0.0, 0.0, 0.0, 0.0, 0.0, 0.0, 0.0, 0.0, 0.0, 0.0, 0.0, 0.0, 0.0, 0.0, 0.0, 0.0, 0.0, 0.0, 0.0, 0.0, 0.0, 0.0, 0.0, 0.0, 0.0, 0.0, 0.0, 0.0, 0.0, 0.0, 0.0, 0.0, 0.0, 0.0, 0.0, 0.0, 0.0, 0.0, 0.0, 0.0, 0.0, 0.0, 0.0, 0.0, 0.0, 0.0, 0.0, 0.0, 0.0, 0.0, 0.0, 0.0, 0.0, 0.0, 0.0, 0.0, 0.0, 0.0, 0.0, 0.0, 0.0, 0.0, 0.0, 0.0, 0.0, 0.0, 0.0, 0.0, 0.0, 0.0, 0.0, 0.0, 0.0, 0.0, 0.0, 0.0, 0.0, 0.0, 0.0, 0.0, 0.0, 0.0, 0.0, 0.0, 0.0, 0.0, 0.0, 0.0, 0.0, 0.0, 0.0, 0.0, 0.0, 0.0, 0.0, 0.0, 0.0, 0.0, 0.0, 0.0, 0.0, 0.0, 0.0, 0.0, 0.0, 0.0, 0.0, 0.0, 0.0, 0.0, 0.0, 0.0, 0.0, 0.0, 0.0, 0.0, 0.0, 0.0, 0.0, 0.0, 0.0, 0.0, 0.0, 0.0, 0.0, 0.0, 0.0, 0.0, 0.0, 0.0, 0.0, 0.0, 0.0, 0.0, 0.0, 0.0, 0.0, 0.0, 0.0, 0.0, 0.0, 0.0, 0.0, 0.0, 0.0, 0.0, 0.0, 0.0, 0.0, 0.0, 0.0, 0.0, 0.0, 0.0, 0.0, 0.0, 0.0, 0.0, 0.0, 0.0, 0.0, 0.0, 0.0, 0.0, 0.0, 0.0, 0.0, 0.0, 0.0, 0.0, 0.0, 0.0, 0.0, 0.0, 0.0, 0.0, 0.0, 0.0, 0.0, 0.0, 0.0, 0.0, 0.0, 0.0, 0.0, 0.0, 0.0, 0.0, 0.0, 0.0, 0.0, 0.0, 0.0, 0.0, 0.0, 0.0, 0.0, 0.0, 0.0, 0.0, 0.0, 0.0, 0.0, 0.0, 0.0, 0.0, 0.0, 0.0, 0.0, 0.0, 0.0, 0.0, 0.0, 0.0, 0.0, 0.0, 0.0, 0.0, 0.0, 0.0, 0.0, 0.0, 0.0, 0.0, 0.0, 0.0, 0.0, 0.0, 0.0, 0.0, 0.0, 0.0, 0.0, 0.0, 0.0, 0.0, 0.0, 0.0, 0.0, 0.0, 0.0, 0.0, 0.0, 0.0, 0.0, 0.0, 0.0, 0.0, 0.0, 0.0, 0.0, 0.0, 0.0, 0.0, 0.0, 0.0, 0.0, 0.0, 0.0, 0.0, 0.0, 0.0, 0.0, 0.0, 0.0, 0.0, 0.0, 0.0, 0.0, 0.0, 0.0, 0.0, 0.0, 0.0, 0.0, 0.0, 0.0, 0.0, 0.0, 0.0, 0.0, 0.0, 0.0, 0.0, 0.0, 0.0, 0.0, 0.0, 0.0, 0.0, 0.0, 0.0, 0.0, 0.0, 0.0, 0.0, 0.0, 0.0, 0.0, 0.0, 0.0, 0.0, 0.0, 0.0, 0.0, 0.0, 0.0, 0.0, 0.0, 0.0, 0.0, 0.0, 0.0, 0.0, 0.0, 0.0, 0.0, 0.0, 0.0, 0.0, 0.0, 0.0, 0.0, 0.0, 0.0, 0.0, 0.0, 0.0, 0.0, 0.0, 0.0, 0.0, 0.0, 0.0, 0.0, 0.0, 0.0, 0.0, 0.0, 0.0, 0.0, 0.0, 0.0, 0.0, 0.0, 0.0, 0.0, 0.0, 0.0, 0.0, 0.0, 0.0, 0.0, 0.0, 0.0, 0.0, 0.0, 0.0, 0.0, 0.0, 0.0, 0.0, 0.0, 0.0, 0.0, 0.0, 0.0, 0.0, 0.0, 0.0, 0.0, 0.0, 0.0, 0.0, 0.0, 0.0, 0.0, 0.0, 0.0, 0.0, 0.0, 0.0, 0.0, 0.0, 0.0, 0.0, 0.0, 0.0, 0.0, 0.0, 0.0, 0.0, 0.0, 0.0, 0.0, 0.0, 0.0, 0.0, 0.0, 0.0, 0.0, 0.0, 0.0, 0.0, 0.0, 0.0, 0.0, 0.0, 0.0, 0.0, 0.0, 0.0, 0.0, 0.0, 0.0, 0.0, 0.0, 0.0, 0.0, 0.0, 0.0, 0.0, 0.0, 0.0, 0.0, 0.0, 0.0, 0.0, 0.0, 0.0, 0.0, 0.0, 0.0, 0.0, 0.0, 0.0, 0.0, 0.0, 0.0, 0.0, 0.0, 0.0, 0.0, 0.0, 0.0, 0.0, 0.0, 0.0, 0.0, 0.0, 0.0, 0.0, 0.0, 0.0, 0.0, 0.0, 0.0, 0.0, 0.0, 0.0, 0.0, 0.0, 0.0, 0.0, 0.0, 0.0, 0.0, 0.0, 0.0, 0.0, 0.0, 0.0, 0.0, 0.0, 0.0, 0.0, 0.0, 0.0, 0.0, 0.0, 0.0, 0.0])
me_circle.update()
me_circle_001 = bpy.data.meshes.new('Circle.001')
me_circle_001.from_pydata([(2.098, 0.9808, 7.165), (2.293, 1.0, 7.165), (1.91, 0.9239, 7.165), (1.737, 0.8315, 7.165), (1.586, 0.7071, 7.165), (1.461, 0.5556, 7.165), (1.369, 0.3827, 7.165), (1.312, 0.1951, 7.165), (1.293, 2.694e-08, 7.165), (1.312, -0.1951, 7.165), (1.369, -0.3827, 7.165), (1.461, -0.5556, 7.165), (1.586, -0.7071, 7.165), (1.737, -0.8315, 7.165), (1.91, -0.9239, 7.165), (2.098, -0.9808, 7.165), (2.293, -1.0, 7.165), (2.488, -0.9808, 7.165), (2.675, -0.9239, 7.165), (2.848, -0.8315, 7.165), (3.0, -0.7071, 7.165), (3.124, -0.5556, 7.165), (3.217, -0.3827, 7.165), (3.273, -0.1951, 7.165), (3.293, 2.694e-08, 7.165), (3.273, 0.1951, 7.165), (3.217, 0.3827, 7.165), (3.124, 0.5556, 7.165), (3.0, 0.7071, 7.165), (2.848, 0.8315, 7.165), (2.675, 0.9239, 7.165), (2.488, 0.9808, 7.165), (2.126, 0.8359, 7.165), (2.293, 0.8523, 7.165), (1.967, 0.7874, 7.165), (1.819, 0.7086, 7.165), (1.69, 0.6026, 7.165), (1.584, 0.4735, 7.165), (1.505, 0.3261, 7.165), (1.457, 0.1663, 7.165), (1.44, 2.746e-08, 7.165), (1.457, -0.1663, 7.165), (1.505, -0.3261, 7.165), (1.584, -0.4735, 7.165), (1.69, -0.6026, 7.165), (1.819, -0.7086, 7.165), (1.967, -0.7874, 7.165), (2.126, -0.8359, 7.165), (2.293, -0.8523, 7.165), (2.459, -0.8359, 7.165), (2.619, -0.7874, 7.165), (2.766, -0.7086, 7.165), (2.895, -0.6026, 7.165), (3.001, -0.4735, 7.165), (3.08, -0.3261, 7.165), (3.129, -0.1663, 7.165), (3.145, 2.746e-08, 7.165), (3.129, 0.1663, 7.165), (3.08, 0.3261, 7.165), (3.001, 0.4735, 7.165), (2.895, 0.6026, 7.165), (2.766, 0.7086, 7.165), (2.619, 0.7874, 7.165), (2.459, 0.8359, 7.165), (2.126, 0.8359, 5.237), (2.293, 0.8523, 5.237), (1.967, 0.7874, 5.237), (1.819, 0.7086, 5.237), (1.69, 0.6026, 5.237), (1.584, 0.4735, 5.237), (1.505, 0.3261, 5.237), (1.457, 0.1663, 5.237), (1.44, 2.746e-08, 5.237), (1.457, -0.1663, 5.237), (1.505, -0.3261, 5.237), (1.584, -0.4735, 5.237), (1.69, -0.6026, 5.237), (1.819, -0.7086, 5.237), (1.967, -0.7874, 5.237), (2.126, -0.8359, 5.237), (2.293, -0.8523, 5.237), (2.459, -0.8359, 5.237), (2.619, -0.7874, 5.237), (2.766, -0.7086, 5.237), (2.895, -0.6026, 5.237), (3.001, -0.4735, 5.237), (3.08, -0.3261, 5.237), (3.129, -0.1663, 5.237), (3.145, 2.746e-08, 5.237), (3.129, 0.1663, 5.237), (3.08, 0.3261, 5.237), (3.001, 0.4735, 5.237), (2.895, 0.6026, 5.237), (2.766, 0.7086, 5.237), (2.619, 0.7874, 5.237), (2.459, 0.8359, 5.237), (2.098, 0.9808, 9.124), (2.293, 1.0, 9.124), (1.91, 0.9239, 9.124), (1.737, 0.8315, 9.124), (1.586, 0.7071, 9.124), (1.461, 0.5556, 9.124), (1.369, 0.3827, 9.124), (1.312, 0.1951, 9.124), (1.293, 2.425e-08, 9.124), (1.312, -0.1951, 9.124), (1.369, -0.3827, 9.124), (1.461, -0.5556, 9.124), (1.586, -0.7071, 9.124), (1.737, -0.8315, 9.124), (1.91, -0.9239, 9.124), (2.098, -0.9808, 9.124), (2.293, -1.0, 9.124), (2.488, -0.9808, 9.124), (2.675, -0.9239, 9.124), (2.848, -0.8315, 9.124), (3.0, -0.7071, 9.124), (3.124, -0.5556, 9.124), (3.217, -0.3827, 9.124), (3.273, -0.1951, 9.124), (3.293, 2.425e-08, 9.124), (3.273, 0.1951, 9.124), (3.217, 0.3827, 9.124), (3.124, 0.5556, 9.124), (3.0, 0.7071, 9.124), (2.848, 0.8315, 9.124), (2.675, 0.9239, 9.124), (2.488, 0.9808, 9.124), (1.903, 1.96, 9.124), (2.293, 1.998, 9.124), (1.528, 1.846, 9.124), (1.182, 1.662, 9.124), (0.8796, 1.413, 9.124), (0.631, 1.11, 9.124), (0.4464, 0.7648, 9.124), (0.3326, 0.3899, 9.124), (0.2942, 1.383e-08, 9.124), (0.3326, -0.3899, 9.124), (0.4464, -0.7648, 9.124), (0.631, -1.11, 9.124), (0.8796, -1.413, 9.124), (1.182, -1.662, 9.124), (1.528, -1.846, 9.124), (1.903, -1.96, 9.124), (2.293, -1.998, 9.124), (2.683, -1.96, 9.124), (3.057, -1.846, 9.124), (3.403, -1.662, 9.124), (3.706, -1.413, 9.124), (3.954, -1.11, 9.124), (4.139, -0.7648, 9.124), (4.253, -0.3899, 9.124), (4.291, 1.383e-08, 9.124), (4.253, 0.3899, 9.124), (4.139, 0.7648, 9.124), (3.954, 1.11, 9.124), (3.706, 1.413, 9.124), (3.403, 1.662, 9.124), (3.057, 1.846, 9.124), (2.683, 1.96, 9.124), (1.903, 1.96, 9.537), (2.293, 1.998, 9.537), (1.528, 1.846, 9.537), (1.182, 1.662, 9.537), (0.8796, 1.413, 9.537), (0.631, 1.11, 9.537), (0.4464, 0.7648, 9.537), (0.3326, 0.3899, 9.537), (0.2942, 3.215e-08, 9.537), (0.3326, -0.3899, 9.537), (0.4464, -0.7648, 9.537), (0.631, -1.11, 9.537), (0.8796, -1.413, 9.537), (1.182, -1.662, 9.537), (1.528, -1.846, 9.537), (1.903, -1.96, 9.537), (2.293, -1.998, 9.537), (2.683, -1.96, 9.537), (3.057, -1.846, 9.537), (3.403, -1.662, 9.537), (3.706, -1.413, 9.537), (3.954, -1.11, 9.537), (4.139, -0.7648, 9.537), (4.253, -0.3899, 9.537), (4.291, 3.215e-08, 9.537), (4.253, 0.3899, 9.537), (4.139, 0.7648, 9.537), (3.954, 1.11, 9.537), (3.706, 1.413, 9.537), (3.403, 1.662, 9.537), (3.057, 1.846, 9.537), (2.683, 1.96, 9.537), (2.161, 0.6634, 5.237), (2.293, 0.6764, 5.237), (2.034, 0.6249, 5.237), (1.917, 0.5624, 5.237), (1.814, 0.4783, 5.237), (1.73, 0.3758, 5.237), (1.668, 0.2589, 5.237), (1.629, 0.132, 5.237), (1.616, 2.216e-08, 5.237), (1.629, -0.132, 5.237), (1.668, -0.2589, 5.237), (1.73, -0.3758, 5.237), (1.814, -0.4783, 5.237), (1.917, -0.5624, 5.237), (2.034, -0.6249, 5.237), (2.161, -0.6634, 5.237), (2.293, -0.6764, 5.237), (2.425, -0.6634, 5.237), (2.552, -0.6249, 5.237), (2.668, -0.5624, 5.237), (2.771, -0.4783, 5.237), (2.855, -0.3758, 5.237), (2.918, -0.2589, 5.237), (2.956, -0.132, 5.237), (2.969, 2.216e-08, 5.237), (2.956, 0.132, 5.237), (2.918, 0.2589, 5.237), (2.855, 0.3758, 5.237), (2.771, 0.4783, 5.237), (2.668, 0.5624, 5.237), (2.552, 0.6249, 5.237), (2.425, 0.6634, 5.237), (2.161, 0.6634, 9.124), (2.293, 0.6764, 9.124), (2.034, 0.6249, 9.124), (1.917, 0.5624, 9.124), (1.814, 0.4783, 9.124), (1.73, 0.3758, 9.124), (1.668, 0.2589, 9.124), (1.629, 0.132, 9.124), (1.616, 6.554e-07, 9.124), (1.629, -0.132, 9.124), (1.668, -0.2589, 9.124), (1.73, -0.3758, 9.124), (1.814, -0.4783, 9.124), (1.917, -0.5624, 9.124), (2.034, -0.6249, 9.124), (2.161, -0.6634, 9.124), (2.293, -0.6764, 9.124), (2.425, -0.6634, 9.124), (2.552, -0.6249, 9.124), (2.668, -0.5624, 9.124), (2.771, -0.4783, 9.124), (2.855, -0.3758, 9.124), (2.918, -0.2589, 9.124), (2.956, -0.132, 9.124), (2.969, 6.554e-07, 9.124), (2.956, 0.132, 9.124), (2.918, 0.2589, 9.124), (2.855, 0.3758, 9.124), (2.771, 0.4783, 9.124), (2.668, 0.5624, 9.124), (2.552, 0.6249, 9.124), (2.425, 0.6634, 9.124)], [], [(16, 48, 49, 17), (50, 18, 17, 49), (56, 24, 23, 55), (1, 33, 32, 0), (28, 27, 59, 60), (51, 19, 18, 50), (58, 26, 25, 57), (41, 9, 8, 40), (35, 3, 2, 34), (59, 27, 26, 58), (57, 25, 24, 56), (53, 21, 20, 52), (42, 10, 9, 41), (61, 29, 28, 60), (31, 30, 62, 63), (36, 4, 3, 35), (1, 31, 63, 33), (52, 20, 19, 51), (62, 30, 29, 61), (40, 8, 7, 39), (15, 14, 46, 47), (7, 6, 38, 39), (38, 6, 5, 37), (46, 14, 13, 45), (45, 13, 12, 44), (43, 11, 10, 42), (16, 15, 47, 48), (12, 11, 43, 44), (54, 22, 21, 53), (34, 2, 0, 32), (23, 22, 54, 55), (37, 5, 4, 36), (56, 88, 89, 57), (43, 75, 76, 44), (57, 89, 90, 58), (44, 76, 77, 45), (58, 90, 91, 59), (45, 77, 78, 46), (33, 65, 64, 32), (59, 91, 92, 60), (46, 78, 79, 47), (32, 64, 66, 34), (60, 92, 93, 61), (47, 79, 80, 48), (34, 66, 67, 35), (61, 93, 94, 62), (48, 80, 81, 49), (35, 67, 68, 36), (62, 94, 95, 63), (49, 81, 82, 50), (36, 68, 69, 37), (63, 95, 65, 33), (50, 82, 83, 51), (37, 69, 70, 38), (51, 83, 84, 52), (38, 70, 71, 39), (52, 84, 85, 53), (39, 71, 72, 40), (53, 85, 86, 54), (40, 72, 73, 41), (54, 86, 87, 55), (41, 73, 74, 42), (55, 87, 88, 56), (42, 74, 75, 43), (68, 67, 195, 196), (30, 126, 125, 29), (17, 113, 112, 16), (4, 100, 99, 3), (31, 127, 126, 30), (18, 114, 113, 17), (5, 101, 100, 4), (1, 97, 127, 31), (19, 115, 114, 18), (6, 102, 101, 5), (20, 116, 115, 19), (7, 103, 102, 6), (21, 117, 116, 20), (8, 104, 103, 7), (22, 118, 117, 21), (9, 105, 104, 8), (23, 119, 118, 22), (10, 106, 105, 9), (24, 120, 119, 23), (11, 107, 106, 10), (25, 121, 120, 24), (12, 108, 107, 11), (26, 122, 121, 25), (13, 109, 108, 12), (27, 123, 122, 26), (14, 110, 109, 13), (0, 96, 97, 1), (28, 124, 123, 27), (15, 111, 110, 14), (2, 98, 96, 0), (29, 125, 124, 28), (16, 112, 111, 15), (3, 99, 98, 2), (100, 132, 131, 99), (127, 159, 158, 126), (114, 146, 145, 113), (101, 133, 132, 100), (97, 129, 159, 127), (115, 147, 146, 114), (102, 134, 133, 101), (116, 148, 147, 115), (103, 135, 134, 102), (117, 149, 148, 116), (104, 136, 135, 103), (118, 150, 149, 117), (105, 137, 136, 104), (119, 151, 150, 118), (106, 138, 137, 105), (120, 152, 151, 119), (107, 139, 138, 106), (121, 153, 152, 120), (108, 140, 139, 107), (122, 154, 153, 121), (109, 141, 140, 108), (123, 155, 154, 122), (110, 142, 141, 109), (96, 128, 129, 97), (124, 156, 155, 123), (111, 143, 142, 110), (98, 130, 128, 96), (125, 157, 156, 124), (112, 144, 143, 111), (99, 131, 130, 98), (126, 158, 157, 125), (113, 145, 144, 112), (135, 167, 166, 134), (149, 181, 180, 148), (136, 168, 167, 135), (150, 182, 181, 149), (137, 169, 168, 136), (151, 183, 182, 150), (138, 170, 169, 137), (152, 184, 183, 151), (139, 171, 170, 138), (153, 185, 184, 152), (140, 172, 171, 139), (154, 186, 185, 153), (141, 173, 172, 140), (155, 187, 186, 154), (142, 174, 173, 141), (128, 160, 161, 129), (156, 188, 187, 155), (143, 175, 174, 142), (130, 162, 160, 128), (157, 189, 188, 156), (144, 176, 175, 143), (131, 163, 162, 130), (158, 190, 189, 157), (145, 177, 176, 144), (132, 164, 163, 131), (159, 191, 190, 158), (146, 178, 177, 145), (133, 165, 164, 132), (129, 161, 191, 159), (147, 179, 178, 146), (134, 166, 165, 133), (148, 180, 179, 147), (160, 162, 163, 164, 165, 166, 167, 168, 169, 170, 171, 172, 173, 174, 175, 176, 177, 178, 179, 180, 181, 182, 183, 184, 185, 186, 187, 188, 189, 190, 191, 161), (208, 207, 239, 240), (95, 94, 222, 223), (82, 81, 209, 210), (69, 68, 196, 197), (65, 95, 223, 193), (83, 82, 210, 211), (70, 69, 197, 198), (84, 83, 211, 212), (71, 70, 198, 199), (85, 84, 212, 213), (72, 71, 199, 200), (86, 85, 213, 214), (73, 72, 200, 201), (87, 86, 214, 215), (74, 73, 201, 202), (88, 87, 215, 216), (75, 74, 202, 203), (89, 88, 216, 217), (76, 75, 203, 204), (90, 89, 217, 218), (77, 76, 204, 205), (91, 90, 218, 219), (78, 77, 205, 206), (64, 65, 193, 192), (92, 91, 219, 220), (79, 78, 206, 207), (66, 64, 192, 194), (93, 92, 220, 221), (80, 79, 207, 208), (67, 66, 194, 195), (94, 93, 221, 222), (81, 80, 208, 209), (224, 225, 255, 254, 253, 252, 251, 250, 249, 248, 247, 246, 245, 244, 243, 242, 241, 240, 239, 238, 237, 236, 235, 234, 233, 232, 231, 230, 229, 228, 227, 226), (195, 194, 226, 227), (222, 221, 253, 254), (209, 208, 240, 241), (196, 195, 227, 228), (223, 222, 254, 255), (210, 209, 241, 242), (197, 196, 228, 229), (193, 223, 255, 225), (211, 210, 242, 243), (198, 197, 229, 230), (212, 211, 243, 244), (199, 198, 230, 231), (213, 212, 244, 245), (200, 199, 231, 232), (214, 213, 245, 246), (201, 200, 232, 233), (215, 214, 246, 247), (202, 201, 233, 234), (216, 215, 247, 248), (203, 202, 234, 235), (217, 216, 248, 249), (204, 203, 235, 236), (218, 217, 249, 250), (205, 204, 236, 237), (219, 218, 250, 251), (206, 205, 237, 238), (192, 193, 225, 224), (220, 219, 251, 252), (207, 206, 238, 239), (194, 192, 224, 226), (221, 220, 252, 253)])
_uv = me_circle_001.uv_layers.new(name='UVMap')
_uv.uv.foreach_set('vector', [0.0, 0.0, 0.0, 0.0, 0.0, 0.0, 0.0, 0.0, 0.0, 0.0, 0.0, 0.0, 0.0, 0.0, 0.0, 0.0, 0.0, 0.0, 0.0, 0.0, 0.0, 0.0, 0.0, 0.0, 0.0, 0.0, 0.0, 0.0, 0.0, 0.0, 0.0, 0.0, 0.0, 0.0, 0.0, 0.0, 0.0, 0.0, 0.0, 0.0, 0.0, 0.0, 0.0, 0.0, 0.0, 0.0, 0.0, 0.0, 0.0, 0.0, 0.0, 0.0, 0.0, 0.0, 0.0, 0.0, 0.0, 0.0, 0.0, 0.0, 0.0, 0.0, 0.0, 0.0, 0.0, 0.0, 0.0, 0.0, 0.0, 0.0, 0.0, 0.0, 0.0, 0.0, 0.0, 0.0, 0.0, 0.0, 0.0, 0.0, 0.0, 0.0, 0.0, 0.0, 0.0, 0.0, 0.0, 0.0, 0.0, 0.0, 0.0, 0.0, 0.0, 0.0, 0.0, 0.0, 0.0, 0.0, 0.0, 0.0, 0.0, 0.0, 0.0, 0.0, 0.0, 0.0, 0.0, 0.0, 0.0, 0.0, 0.0, 0.0, 0.0, 0.0, 0.0, 0.0, 0.0, 0.0, 0.0, 0.0, 0.0, 0.0, 0.0, 0.0, 0.0, 0.0, 0.0, 0.0, 0.0, 0.0, 0.0, 0.0, 0.0, 0.0, 0.0, 0.0, 0.0, 0.0, 0.0, 0.0, 0.0, 0.0, 0.0, 0.0, 0.0, 0.0, 0.0, 0.0, 0.0, 0.0, 0.0, 0.0, 0.0, 0.0, 0.0, 0.0, 0.0, 0.0, 0.0, 0.0, 0.0, 0.0, 0.0, 0.0, 0.0, 0.0, 0.0, 0.0, 0.0, 0.0, 0.0, 0.0, 0.0, 0.0, 0.0, 0.0, 0.0, 0.0, 0.0, 0.0, 0.0, 0.0, 0.0, 0.0, 0.0, 0.0, 0.0, 0.0, 0.0, 0.0, 0.0, 0.0, 0.0, 0.0, 0.0, 0.0, 0.0, 0.0, 0.0, 0.0, 0.0, 0.0, 0.0, 0.0, 0.0, 0.0, 0.0, 0.0, 0.0, 0.0, 0.0, 0.0, 0.0, 0.0, 0.0, 0.0, 0.0, 0.0, 0.0, 0.0, 0.0, 0.0, 0.0, 0.0, 0.0, 0.0, 0.0, 0.0, 0.0, 0.0, 0.0, 0.0, 0.0, 0.0, 0.0, 0.0, 0.0, 0.0, 0.0, 0.0, 0.0, 0.0, 0.0, 0.0, 0.0, 0.0, 0.0, 0.0, 0.0, 0.0, 0.0, 0.0, 0.0, 0.0, 0.0, 0.0, 0.0, 0.0, 0.0, 0.0, 0.0, 0.0, 0.0, 0.0, 0.0, 0.0, 0.0, 0.0, 0.0, 0.0, 0.0, 0.0, 0.0, 0.0, 0.0, 0.0, 0.0, 0.0, 0.0, 0.0, 0.0, 0.0, 0.0, 0.0, 0.0, 0.0, 0.0, 0.0, 0.0, 0.0, 0.0, 0.0, 0.0, 0.0, 0.0, 0.0, 0.0, 0.0, 0.0, 0.0, 0.0, 0.0, 0.0, 0.0, 0.0, 0.0, 0.0, 0.0, 0.0, 0.0, 0.0, 0.0, 0.0, 0.0, 0.0, 0.0, 0.0, 0.0, 0.0, 0.0, 0.0, 0.0, 0.0, 0.0, 0.0, 0.0, 0.0, 0.0, 0.0, 0.0, 0.0, 0.0, 0.0, 0.0, 0.0, 0.0, 0.0, 0.0, 0.0, 0.0, 0.0, 0.0, 0.0, 0.0, 0.0, 0.0, 0.0, 0.0, 0.0, 0.0, 0.0, 0.0, 0.0, 0.0, 0.0, 0.0, 0.0, 0.0, 0.0, 0.0, 0.0, 0.0, 0.0, 0.0, 0.0, 0.0, 0.0, 0.0, 0.0, 0.0, 0.0, 0.0, 0.0, 0.0, 0.0, 0.0, 0.0, 0.0, 0.0, 0.0, 0.0, 0.0, 0.0, 0.0, 0.0, 0.0, 0.0, 0.0, 0.0, 0.0, 0.0, 0.0, 0.0, 0.0, 0.0, 0.0, 0.0, 0.0, 0.0, 0.0, 0.0, 0.0, 0.0, 0.0, 0.0, 0.0, 0.0, 0.0, 0.0, 0.0, 0.0, 0.0, 0.0, 0.0, 0.0, 0.0, 0.0, 0.0, 0.0, 0.0, 0.0, 0.0, 0.0, 0.0, 0.0, 0.0, 0.0, 0.0, 0.0, 0.0, 0.0, 0.0, 0.0, 0.0, 0.0, 0.0, 0.0, 0.0, 0.0, 0.0, 0.0, 0.0, 0.0, 0.0, 0.0, 0.0, 0.0, 0.0, 0.0, 0.0, 0.0, 0.0, 0.0, 0.0, 0.0, 0.0, 0.0, 0.0, 0.0, 0.0, 0.0, 0.0, 0.0, 0.0, 0.0, 0.0, 0.0, 0.0, 0.0, 0.0, 0.0, 0.0, 0.0, 0.0, 0.0, 0.0, 0.0, 0.0, 0.0, 0.0, 0.0, 0.0, 0.0, 0.0, 0.0, 0.0, 0.0, 0.0, 0.0, 0.0, 0.0, 0.0, 0.0, 0.0, 0.0, 0.0, 0.0, 0.0, 0.0, 0.0, 0.0, 0.0, 0.0, 0.0, 0.0, 0.0, 0.0, 0.0, 0.0, 0.0, 0.0, 0.0, 0.0, 0.0, 0.0, 0.0, 0.0, 0.0, 0.0, 0.0, 0.0, 0.0, 0.0, 0.0, 0.0, 0.0, 0.0, 0.0, 0.0, 0.0, 0.0, 0.0, 0.0, 0.0, 0.0, 0.0, 0.0, 0.0, 0.0, 0.0, 0.0, 0.0, 0.0, 0.0, 0.0, 0.0, 0.0, 0.0, 0.0, 0.0, 0.0, 0.0, 0.0, 0.0, 0.0, 0.0, 0.0, 0.0, 0.0, 0.0, 0.0, 0.0, 0.0, 0.0, 0.0, 0.0, 0.0, 0.0, 0.0, 0.0, 0.0, 0.0, 0.0, 0.0, 0.0, 0.0, 0.0, 0.0, 0.0, 0.0, 0.0, 0.0, 0.0, 0.0, 0.0, 0.0, 0.0, 0.0, 0.0, 0.0, 0.0, 0.0, 0.0, 0.0, 0.0, 0.0, 0.0, 0.0, 0.0, 0.0, 0.0, 0.0, 0.0, 0.0, 0.0, 0.0, 0.0, 0.0, 0.0, 0.0, 0.0, 0.0, 0.0, 0.0, 0.0, 0.0, 0.0, 0.0, 0.0, 0.0, 0.0, 0.0, 0.0, 0.0, 0.0, 0.0, 0.0, 0.0, 0.0, 0.0, 0.0, 0.0, 0.0, 0.0, 0.0, 0.0, 0.0, 0.0, 0.0, 0.0, 0.0, 0.0, 0.0, 0.0, 0.0, 0.0, 0.0, 0.0, 0.0, 0.0, 0.0, 0.0, 0.0, 0.0, 0.0, 0.0, 0.0, 0.0, 0.0, 0.0, 0.0, 0.0, 0.0, 0.0, 0.0, 0.0, 0.0, 0.0, 0.0, 0.0, 0.0, 0.0, 0.0, 0.0, 0.0, 0.0, 0.0, 0.0, 0.0, 0.0, 0.0, 0.0, 0.0, 0.0, 0.0, 0.0, 0.0, 0.0, 0.0, 0.0, 0.0, 0.0, 0.0, 0.0, 0.0, 0.0, 0.0, 0.0, 0.0, 0.0, 0.0, 0.0, 0.0, 0.0, 0.0, 0.0, 0.0, 0.0, 0.0, 0.0, 0.0, 0.0, 0.0, 0.0, 0.0, 0.0, 0.0, 0.0, 0.0, 0.0, 0.0, 0.0, 0.0, 0.0, 0.0, 0.0, 0.0, 0.0, 0.0, 0.0, 0.0, 0.0, 0.0, 0.0, 0.0, 0.0, 0.0, 0.0, 0.0, 0.0, 0.0, 0.0, 0.0, 0.0, 0.0, 0.0, 0.0, 0.0, 0.0, 0.0, 0.0, 0.0, 0.0, 0.0, 0.0, 0.0, 0.0, 0.0, 0.0, 0.0, 0.0, 0.0, 0.0, 0.0, 0.0, 0.0, 0.0, 0.0, 0.0, 0.0, 0.0, 0.0, 0.0, 0.0, 0.0, 0.0, 0.0, 0.0, 0.0, 0.0, 0.0, 0.0, 0.0, 0.0, 0.0, 0.0, 0.0, 0.0, 0.0, 0.0, 0.0, 0.0, 0.0, 0.0, 0.0, 0.0, 0.0, 0.0, 0.0, 0.0, 0.0, 0.0, 0.0, 0.0, 0.0, 0.0, 0.0, 0.0, 0.0, 0.0, 0.0, 0.0, 0.0, 0.0, 0.0, 0.0, 0.0, 0.0, 0.0, 0.0, 0.0, 0.0, 0.0, 0.0, 0.0, 0.0, 0.0, 0.0, 0.0, 0.0, 0.0, 0.0, 0.0, 0.0, 0.0, 0.0, 0.0, 0.0, 0.0, 0.0, 0.0, 0.0, 0.0, 0.0, 0.0, 0.0, 0.0, 0.0, 0.0, 0.0, 0.0, 0.0, 0.0, 0.0, 0.0, 0.0, 0.0, 0.0, 0.0, 0.0, 0.0, 0.0, 0.0, 0.0, 0.0, 0.0, 0.0, 0.0, 0.0, 0.0, 0.0, 0.0, 0.0, 0.0, 0.0, 0.0, 0.0, 0.0, 0.0, 0.0, 0.0, 0.0, 0.0, 0.0, 0.0, 0.0, 0.0, 0.0, 0.0, 0.0, 0.0, 0.0, 0.0, 0.0, 0.0, 0.0, 0.0, 0.0, 0.0, 0.0, 0.0, 0.0, 0.0, 0.0, 0.0, 0.0, 0.0, 0.0, 0.0, 0.0, 0.0, 0.0, 0.0, 0.0, 0.0, 0.0, 0.0, 0.0, 0.0, 0.0, 0.0, 0.0, 0.0, 0.0, 0.0, 0.0, 0.0, 0.0, 0.0, 0.0, 0.0, 0.0, 0.0, 0.0, 0.0, 0.0, 0.0, 0.0, 0.0, 0.0, 0.0, 0.0, 0.0, 0.0, 0.0, 0.0, 0.0, 0.0, 0.0, 0.0, 0.0, 0.0, 0.0, 0.0, 0.0, 0.0, 0.0, 0.0, 0.0, 0.0, 0.0, 0.0, 0.0, 0.0, 0.0, 0.0, 0.0, 0.0, 0.0, 0.0, 0.0, 0.0, 0.0, 0.0, 0.0, 0.0, 0.0, 0.0, 0.0, 0.0, 0.0, 0.0, 0.0, 0.0, 0.0, 0.0, 0.0, 0.0, 0.0, 0.0, 0.0, 0.0, 0.0, 0.0, 0.0, 0.0, 0.0, 0.0, 0.0, 0.0, 0.0, 0.0, 0.0, 0.0, 0.0, 0.0, 0.0, 0.0, 0.0, 0.0, 0.0, 0.0, 0.0, 0.0, 0.0, 0.0, 0.0, 0.0, 0.0, 0.0, 0.0, 0.0, 0.0, 0.0, 0.0, 0.0, 0.0, 0.0, 0.0, 0.0, 0.0, 0.0, 0.0, 0.0, 0.0, 0.0, 0.0, 0.0, 0.0, 0.0, 0.0, 0.0, 0.0, 0.0, 0.0, 0.0, 0.0, 0.0, 0.0, 0.0, 0.0, 0.0, 0.0, 0.0, 0.0, 0.0, 0.0, 0.0, 0.0, 0.0, 0.0, 0.0, 0.0, 0.0, 0.0, 0.0, 0.0, 0.0, 0.0, 0.0, 0.0, 0.0, 0.0, 0.0, 0.0, 0.0, 0.0, 0.0, 0.0, 0.0, 0.0, 0.0, 0.0, 0.0, 0.0, 0.0, 0.0, 0.0, 0.0, 0.0, 0.0, 0.0, 0.0, 0.0, 0.0, 0.0, 0.0, 0.0, 0.0, 0.0, 0.0, 0.0, 0.0, 0.0, 0.0, 0.0, 0.0, 0.0, 0.0, 0.0, 0.0, 0.0, 0.0, 0.0, 0.0, 0.0, 0.0, 0.0, 0.0, 0.0, 0.0, 0.0, 0.0, 0.0, 0.0, 0.0, 0.0, 0.0, 0.0, 0.0, 0.0, 0.0, 0.0, 0.0, 0.0, 0.0, 0.0, 0.0, 0.0, 0.0, 0.0, 0.0, 0.0, 0.0, 0.0, 0.0, 0.0, 0.0, 0.0, 0.0, 0.0, 0.0, 0.0, 0.0, 0.0, 0.0, 0.0, 0.0, 0.0, 0.0, 0.0, 0.0, 0.0, 0.0, 0.0, 0.0, 0.0, 0.0, 0.0, 0.0, 0.0, 0.0, 0.0, 0.0, 0.0, 0.0, 0.0, 0.0, 0.0, 0.0, 0.0, 0.0, 0.0, 0.0, 0.0, 0.0, 0.0, 0.0, 0.0, 0.0, 0.0, 0.0, 0.0, 0.0, 0.0, 0.0, 0.0, 0.0, 0.0, 0.0, 0.0, 0.0, 0.0, 0.0, 0.0, 0.0, 0.0, 0.0, 0.0, 0.0, 0.0, 0.0, 0.0, 0.0, 0.0, 0.0, 0.0, 0.0, 0.0, 0.0, 0.0, 0.0, 0.0, 0.0, 0.0, 0.0, 0.0, 0.0, 0.0, 0.0, 0.0, 0.0, 0.0, 0.0, 0.0, 0.0, 0.0, 0.0, 0.0, 0.0, 0.0, 0.0, 0.0, 0.0, 0.0, 0.0, 0.0, 0.0, 0.0, 0.0, 0.0, 0.0, 0.0, 0.0, 0.0, 0.0, 0.0, 0.0, 0.0, 0.0, 0.0, 0.0, 0.0, 0.0, 0.0, 0.0, 0.0, 0.0, 0.0, 0.0, 0.0, 0.0, 0.0, 0.0, 0.0, 0.0, 0.0, 0.0, 0.0, 0.0, 0.0, 0.0, 0.0, 0.0, 0.0, 0.0, 0.0, 0.0, 0.0, 0.0, 0.0, 0.0, 0.0, 0.0, 0.0, 0.0, 0.0, 0.0, 0.0, 0.0, 0.0, 0.0, 0.0, 0.0, 0.0, 0.0, 0.0, 0.0, 0.0, 0.0, 0.0, 0.0, 0.0, 0.0, 0.0, 0.0, 0.0, 0.0, 0.0, 0.0, 0.0, 0.0, 0.0, 0.0, 0.0, 0.0, 0.0, 0.0, 0.0, 0.0, 0.0, 0.0, 0.0, 0.0, 0.0, 0.0, 0.0, 0.0, 0.0, 0.0, 0.0, 0.0, 0.0, 0.0, 0.0, 0.0, 0.0, 0.0, 0.0, 0.0, 0.0, 0.0, 0.0, 0.0, 0.0, 0.0, 0.0, 0.0, 0.0, 0.0, 0.0, 0.0, 0.0, 0.0, 0.0, 0.0, 0.0, 0.0, 0.0, 0.0, 0.0, 0.0, 0.0, 0.0, 0.0, 0.0, 0.0, 0.0, 0.0, 0.0, 0.0, 0.0, 0.0, 0.0, 0.0, 0.0, 0.0, 0.0, 0.0, 0.0, 0.0, 0.0, 0.0, 0.0, 0.0, 0.0, 0.0, 0.0, 0.0, 0.0, 0.0, 0.0, 0.0, 0.0, 0.0, 0.0, 0.0, 0.0, 0.0, 0.0, 0.0, 0.0, 0.0, 0.0, 0.0, 0.0, 0.0, 0.0, 0.0, 0.0, 0.0, 0.0, 0.0, 0.0, 0.0, 0.0, 0.0, 0.0, 0.0, 0.0, 0.0, 0.0, 0.0, 0.0, 0.0, 0.0, 0.0, 0.0, 0.0, 0.0, 0.0, 0.0, 0.0, 0.0, 0.0, 0.0, 0.0, 0.0, 0.0, 0.0, 0.0, 0.0, 0.0, 0.0, 0.0, 0.0, 0.0, 0.0, 0.0, 0.0, 0.0, 0.0, 0.0, 0.0, 0.0, 0.0, 0.0, 0.0, 0.0, 0.0, 0.0, 0.0, 0.0, 0.0, 0.0, 0.0, 0.0, 0.0, 0.0, 0.0, 0.0, 0.0, 0.0, 0.0, 0.0, 0.0, 0.0, 0.0, 0.0, 0.0, 0.0, 0.0, 0.0, 0.0, 0.0, 0.0, 0.0, 0.0, 0.0, 0.0, 0.0, 0.0, 0.0, 0.0, 0.0, 0.0, 0.0, 0.0, 0.0, 0.0, 0.0, 0.0, 0.0, 0.0, 0.0, 0.0, 0.0, 0.0, 0.0, 0.0, 0.0, 0.0, 0.0, 0.0, 0.0, 0.0, 0.0, 0.0, 0.0, 0.0, 0.0, 0.0, 0.0, 0.0, 0.0, 0.0, 0.0, 0.0, 0.0, 0.0, 0.0, 0.0, 0.0, 0.0, 0.0, 0.0, 0.0, 0.0, 0.0, 0.0, 0.0, 0.0, 0.0, 0.0, 0.0, 0.0, 0.0, 0.0, 0.0, 0.0, 0.0, 0.0, 0.0, 0.0, 0.0, 0.0, 0.0, 0.0, 0.0, 0.0, 0.0, 0.0, 0.0, 0.0, 0.0, 0.0, 0.0, 0.0, 0.0, 0.0, 0.0, 0.0, 0.0, 0.0, 0.0, 0.0, 0.0, 0.0, 0.0, 0.0, 0.0, 0.0, 0.0, 0.0, 0.0, 0.0, 0.0, 0.0, 0.0, 0.0, 0.0, 0.0, 0.0, 0.0, 0.0, 0.0, 0.0, 0.0, 0.0, 0.0, 0.0, 0.0, 0.0, 0.0, 0.0, 0.0, 0.0, 0.0, 0.0, 0.0, 0.0, 0.0, 0.0, 0.0, 0.0, 0.0, 0.0, 0.0, 0.0, 0.0, 0.0, 0.0, 0.0, 0.0, 0.0, 0.0, 0.0, 0.0, 0.0, 0.0, 0.0, 0.0, 0.0, 0.0, 0.0, 0.0, 0.0, 0.0, 0.0, 0.0, 0.0, 0.0, 0.0, 0.0, 0.0, 0.0, 0.0, 0.0, 0.0, 0.0, 0.0, 0.0, 0.0, 0.0, 0.0, 0.0, 0.0, 0.0, 0.0, 0.0, 0.0, 0.0, 0.0, 0.0, 0.0, 0.0, 0.0, 0.0, 0.0, 0.0, 0.0, 0.0, 0.0, 0.0, 0.0, 0.0, 0.0, 0.0, 0.0, 0.0, 0.0, 0.0, 0.0, 0.0, 0.0, 0.0, 0.0, 0.0, 0.0, 0.0, 0.0, 0.0, 0.0, 0.0, 0.0, 0.0, 0.0, 0.0, 0.0, 0.0, 0.0, 0.0, 0.0, 0.0, 0.0, 0.0, 0.0, 0.0, 0.0, 0.0, 0.0, 0.0, 0.0, 0.0, 0.0, 0.0, 0.0, 0.0, 0.0, 0.0, 0.0, 0.0, 0.0, 0.0, 0.0, 0.0, 0.0, 0.0, 0.0, 0.0, 0.0, 0.0, 0.0, 0.0, 0.0, 0.0, 0.0, 0.0, 0.0, 0.0, 0.0, 0.0, 0.0, 0.0, 0.0, 0.0, 0.0, 0.0, 0.0, 0.0, 0.0, 0.0, 0.0, 0.0, 0.0, 0.0, 0.0, 0.0, 0.0, 0.0, 0.0, 0.0, 0.0, 0.0, 0.0, 0.0, 0.0, 0.0, 0.0, 0.0, 0.0, 0.0, 0.0, 0.0, 0.0, 0.0, 0.0, 0.0, 0.0, 0.0, 0.0, 0.0, 0.0, 0.0, 0.0, 0.0, 0.0, 0.0, 0.0, 0.0, 0.0, 0.0, 0.0, 0.0, 0.0, 0.0, 0.0, 0.0, 0.0, 0.0, 0.0, 0.0, 0.0, 0.0, 0.0, 0.0, 0.0, 0.0, 0.0, 0.0, 0.0, 0.0, 0.0, 0.0, 0.0, 0.0, 0.0, 0.0, 0.0, 0.0, 0.0, 0.0, 0.0, 0.0, 0.0, 0.0, 0.0, 0.0, 0.0, 0.0, 0.0, 0.0, 0.0, 0.0, 0.0, 0.0, 0.0, 0.0, 0.0, 0.0, 0.0, 0.0, 0.0, 0.0, 0.0, 0.0, 0.0, 0.0, 0.0, 0.0, 0.0, 0.0, 0.0, 0.0, 0.0, 0.0, 0.0, 0.0, 0.0, 0.0, 0.0, 0.0, 0.0, 0.0, 0.0, 0.0, 0.0, 0.0, 0.0, 0.0, 0.0, 0.0, 0.0, 0.0, 0.0, 0.0, 0.0, 0.0, 0.0, 0.0, 0.0, 0.0, 0.0, 0.0, 0.0, 0.0, 0.0, 0.0, 0.0, 0.0, 0.0, 0.0, 0.0, 0.0, 0.0, 0.0, 0.0, 0.0, 0.0, 0.0, 0.0, 0.0, 0.0, 0.0, 0.0, 0.0, 0.0, 0.0, 0.0, 0.0])
me_circle_001.update()
me_circle_002 = bpy.data.meshes.new('Circle.002')
me_circle_002.from_pydata([(0.0, 1.0, 0.0), (-0.1951, 0.9808, 0.0), (-0.3827, 0.9239, 0.0), (-0.5556, 0.8315, 0.0), (-0.7071, 0.7071, 0.0), (-0.8315, 0.5556, 0.0), (-0.9239, 0.3827, 0.0), (-0.9808, 0.1951, 0.0), (-1.0, 0.0, 0.0), (-0.9808, -0.1951, 0.0), (-0.9239, -0.3827, 0.0), (-0.8315, -0.5556, 0.0), (-0.7071, -0.7071, 0.0), (-0.5556, -0.8315, 0.0), (-0.3827, -0.9239, 0.0), (-0.1951, -0.9808, 0.0), (0.0, -1.0, 0.0), (0.1951, -0.9808, 0.0), (0.3827, -0.9239, 0.0), (0.5556, -0.8315, 0.0), (0.7071, -0.7071, 0.0), (0.8315, -0.5556, 0.0), (0.9239, -0.3827, 0.0), (0.9808, -0.1951, 0.0), (1.0, 0.0, 0.0), (0.9808, 0.1951, 0.0), (0.9239, 0.3827, 0.0), (0.8315, 0.5556, 0.0), (0.7071, 0.7071, 0.0), (0.5556, 0.8315, 0.0), (0.3827, 0.9239, 0.0), (0.1951, 0.9808, 0.0), (0.0, 0.8746, 0.0), (-0.1706, 0.8578, 0.0), (-0.3347, 0.8081, 0.0), (-0.4859, 0.7272, 0.0), (-0.6185, 0.6185, 0.0), (-0.7272, 0.4859, 0.0), (-0.8081, 0.3347, 0.0), (-0.8578, 0.1706, 0.0), (-0.8746, 1.868e-09, 0.0), (-0.8578, -0.1706, 0.0), (-0.8081, -0.3347, 0.0), (-0.7272, -0.4859, 0.0), (-0.6185, -0.6185, 0.0), (-0.4859, -0.7272, 0.0), (-0.3347, -0.8081, 0.0), (-0.1706, -0.8578, 0.0), (0.0, -0.8746, 0.0), (0.1706, -0.8578, 0.0), (0.3347, -0.8081, 0.0), (0.4859, -0.7272, 0.0), (0.6185, -0.6185, 0.0), (0.7272, -0.4859, 0.0), (0.8081, -0.3347, 0.0), (0.8578, -0.1706, 0.0), (0.8746, 1.868e-09, 0.0), (0.8578, 0.1706, 0.0), (0.8081, 0.3347, 0.0), (0.7272, 0.4859, 0.0), (0.6185, 0.6185, 0.0), (0.4859, 0.7272, 0.0), (0.3347, 0.8081, 0.0), (0.1706, 0.8578, 0.0), (-0.184, 0.9251, 3.0), (0.0, 0.9432, 3.0), (-0.3609, 0.8714, 3.0), (-0.524, 0.7842, 3.0), (-0.6669, 0.6669, 3.0), (-0.7842, 0.524, 3.0), (-0.8714, 0.3609, 3.0), (-0.9251, 0.184, 3.0), (-0.9432, 7.409e-10, 3.0), (-0.9251, -0.184, 3.0), (-0.8714, -0.3609, 3.0), (-0.7842, -0.524, 3.0), (-0.6669, -0.6669, 3.0), (-0.524, -0.7842, 3.0), (-0.3609, -0.8714, 3.0), (-0.184, -0.9251, 3.0), (0.0, -0.9432, 3.0), (0.184, -0.9251, 3.0), (0.3609, -0.8714, 3.0), (0.524, -0.7842, 3.0), (0.6669, -0.6669, 3.0), (0.7842, -0.524, 3.0), (0.8714, -0.3609, 3.0), (0.9251, -0.184, 3.0), (0.9432, 7.409e-10, 3.0), (0.9251, 0.184, 3.0), (0.8714, 0.3609, 3.0), (0.7842, 0.524, 3.0), (0.6669, 0.6669, 3.0), (0.524, 0.7842, 3.0), (0.3609, 0.8714, 3.0), (0.184, 0.9251, 3.0), (-0.1609, 0.8091, 3.0), (0.0, 0.8249, 3.0), (-0.3157, 0.7621, 3.0), (-0.4583, 0.6859, 3.0), (-0.5833, 0.5833, 3.0), (-0.6859, 0.4583, 3.0), (-0.7621, 0.3157, 3.0), (-0.8091, 0.1609, 3.0), (-0.8249, 2.503e-09, 3.0), (-0.8091, -0.1609, 3.0), (-0.7621, -0.3157, 3.0), (-0.6859, -0.4583, 3.0), (-0.5833, -0.5833, 3.0), (-0.4583, -0.6859, 3.0), (-0.3157, -0.7621, 3.0), (-0.1609, -0.8091, 3.0), (0.0, -0.8249, 3.0), (0.1609, -0.8091, 3.0), (0.3157, -0.7621, 3.0), (0.4583, -0.6859, 3.0), (0.5833, -0.5833, 3.0), (0.6859, -0.4583, 3.0), (0.7621, -0.3157, 3.0), (0.8091, -0.1609, 3.0), (0.8249, 2.503e-09, 3.0), (0.8091, 0.1609, 3.0), (0.7621, 0.3157, 3.0), (0.6859, 0.4583, 3.0), (0.5833, 0.5833, 3.0), (0.4583, 0.6859, 3.0), (0.3157, 0.7621, 3.0), (0.1609, 0.8091, 3.0)], [], [(107, 75, 76, 108), (127, 95, 65, 97), (56, 57, 25, 24), (84, 85, 117, 116), (62, 63, 31, 30), (119, 87, 88, 120), (51, 52, 20, 19), (55, 56, 24, 23), (26, 58, 59, 27), (44, 45, 13, 12), (49, 17, 16, 48), (13, 45, 46, 14), (2, 1, 33, 34), (33, 1, 0, 32), (90, 91, 123, 122), (35, 36, 4, 3), (2, 34, 35, 3), (53, 54, 22, 21), (37, 38, 6, 5), (73, 74, 106, 105), (40, 41, 9, 8), (9, 41, 42, 10), (93, 94, 126, 125), (108, 76, 77, 109), (82, 83, 115, 114), (111, 79, 80, 112), (118, 86, 87, 119), (89, 90, 122, 121), (99, 67, 68, 100), (96, 97, 65, 64), (124, 92, 93, 125), (66, 98, 96, 64), (102, 70, 71, 103), (47, 48, 16, 15), (82, 114, 113, 81), (46, 47, 15, 14), (113, 112, 80, 81), (59, 60, 28, 27), (10, 42, 43, 11), (25, 57, 58, 26), (60, 61, 29, 28), (63, 32, 0, 31), (120, 88, 89, 121), (20, 52, 53, 21), (43, 44, 12, 11), (101, 69, 70, 102), (29, 61, 62, 30), (18, 17, 49, 50), (38, 39, 7, 6), (4, 36, 37, 5), (110, 78, 79, 111), (39, 40, 8, 7), (54, 55, 23, 22), (68, 69, 101, 100), (115, 83, 84, 116), (77, 78, 110, 109), (126, 94, 95, 127), (41, 105, 106, 42), (74, 75, 107, 106), (117, 85, 86, 118), (66, 67, 99, 98), (123, 91, 92, 124), (104, 72, 73, 105), (103, 71, 72, 104), (18, 50, 51, 19), (16, 80, 79, 15), (42, 106, 107, 43), (17, 81, 80, 16), (43, 107, 108, 44), (18, 82, 81, 17), (44, 108, 109, 45), (19, 83, 82, 18), (45, 109, 110, 46), (20, 84, 83, 19), (46, 110, 111, 47), (21, 85, 84, 20), (47, 111, 112, 48), (22, 86, 85, 21), (48, 112, 113, 49), (23, 87, 86, 22), (49, 113, 114, 50), (24, 88, 87, 23), (50, 114, 115, 51), (25, 89, 88, 24), (51, 115, 116, 52), (26, 90, 89, 25), (52, 116, 117, 53), (27, 91, 90, 26), (1, 64, 65, 0), (53, 117, 118, 54), (28, 92, 91, 27), (2, 66, 64, 1), (54, 118, 119, 55), (29, 93, 92, 28), (3, 67, 66, 2), (55, 119, 120, 56), (30, 94, 93, 29), (4, 68, 67, 3), (56, 120, 121, 57), (31, 95, 94, 30), (5, 69, 68, 4), (57, 121, 122, 58), (0, 65, 95, 31), (6, 70, 69, 5), (58, 122, 123, 59), (32, 97, 96, 33), (7, 71, 70, 6), (59, 123, 124, 60), (33, 96, 98, 34), (8, 72, 71, 7), (60, 124, 125, 61), (34, 98, 99, 35), (9, 73, 72, 8), (61, 125, 126, 62), (35, 99, 100, 36), (10, 74, 73, 9), (62, 126, 127, 63), (36, 100, 101, 37), (11, 75, 74, 10), (63, 127, 97, 32), (37, 101, 102, 38), (12, 76, 75, 11), (38, 102, 103, 39), (13, 77, 76, 12), (39, 103, 104, 40), (14, 78, 77, 13), (40, 104, 105, 41), (15, 79, 78, 14)])
_uv = me_circle_002.uv_layers.new(name='UVMap')
_uv.uv.foreach_set('vector', [0.0, 0.0, 0.0, 0.0, 0.0, 0.0, 0.0, 0.0, 0.0, 0.0, 0.0, 0.0, 0.0, 0.0, 0.0, 0.0, 0.0, 0.0, 0.0, 0.0, 0.0, 0.0, 0.0, 0.0, 0.0, 0.0, 0.0, 0.0, 0.0, 0.0, 0.0, 0.0, 0.0, 0.0, 0.0, 0.0, 0.0, 0.0, 0.0, 0.0, 0.0, 0.0, 0.0, 0.0, 0.0, 0.0, 0.0, 0.0, 0.0, 0.0, 0.0, 0.0, 0.0, 0.0, 0.0, 0.0, 0.0, 0.0, 0.0, 0.0, 0.0, 0.0, 0.0, 0.0, 0.0, 0.0, 0.0, 0.0, 0.0, 0.0, 0.0, 0.0, 0.0, 0.0, 0.0, 0.0, 0.0, 0.0, 0.0, 0.0, 0.0, 0.0, 0.0, 0.0, 0.0, 0.0, 0.0, 0.0, 0.0, 0.0, 0.0, 0.0, 0.0, 0.0, 0.0, 0.0, 0.0, 0.0, 0.0, 0.0, 0.0, 0.0, 0.0, 0.0, 0.0, 0.0, 0.0, 0.0, 0.0, 0.0, 0.0, 0.0, 0.0, 0.0, 0.0, 0.0, 0.0, 0.0, 0.0, 0.0, 0.0, 0.0, 0.0, 0.0, 0.0, 0.0, 0.0, 0.0, 0.0, 0.0, 0.0, 0.0, 0.0, 0.0, 0.0, 0.0, 0.0, 0.0, 0.0, 0.0, 0.0, 0.0, 0.0, 0.0, 0.0, 0.0, 0.0, 0.0, 0.0, 0.0, 0.0, 0.0, 0.0, 0.0, 0.0, 0.0, 0.0, 0.0, 0.0, 0.0, 0.0, 0.0, 0.0, 0.0, 0.0, 0.0, 0.0, 0.0, 0.0, 0.0, 0.0, 0.0, 0.0, 0.0, 0.0, 0.0, 0.0, 0.0, 0.0, 0.0, 0.0, 0.0, 0.0, 0.0, 0.0, 0.0, 0.0, 0.0, 0.0, 0.0, 0.0, 0.0, 0.0, 0.0, 0.0, 0.0, 0.0, 0.0, 0.0, 0.0, 0.0, 0.0, 0.0, 0.0, 0.0, 0.0, 0.0, 0.0, 0.0, 0.0, 0.0, 0.0, 0.0, 0.0, 0.0, 0.0, 0.0, 0.0, 0.0, 0.0, 0.0, 0.0, 0.0, 0.0, 0.0, 0.0, 0.0, 0.0, 0.0, 0.0, 0.0, 0.0, 0.0, 0.0, 0.0, 0.0, 0.0, 0.0, 0.0, 0.0, 0.0, 0.0, 0.0, 0.0, 0.0, 0.0, 0.0, 0.0, 0.0, 0.0, 0.0, 0.0, 0.0, 0.0, 0.0, 0.0, 0.0, 0.0, 0.0, 0.0, 0.0, 0.0, 0.0, 0.0, 0.0, 0.0, 0.0, 0.0, 0.0, 0.0, 0.0, 0.0, 0.0, 0.0, 0.0, 0.0, 0.0, 0.0, 0.0, 0.0, 0.0, 0.0, 0.0, 0.0, 0.0, 0.0, 0.0, 0.0, 0.0, 0.0, 0.0, 0.0, 0.0, 0.0, 0.0, 0.0, 0.0, 0.0, 0.0, 0.0, 0.0, 0.0, 0.0, 0.0, 0.0, 0.0, 0.0, 0.0, 0.0, 0.0, 0.0, 0.0, 0.0, 0.0, 0.0, 0.0, 0.0, 0.0, 0.0, 0.0, 0.0, 0.0, 0.0, 0.0, 0.0, 0.0, 0.0, 0.0, 0.0, 0.0, 0.0, 0.0, 0.0, 0.0, 0.0, 0.0, 0.0, 0.0, 0.0, 0.0, 0.0, 0.0, 0.0, 0.0, 0.0, 0.0, 0.0, 0.0, 0.0, 0.0, 0.0, 0.0, 0.0, 0.0, 0.0, 0.0, 0.0, 0.0, 0.0, 0.0, 0.0, 0.0, 0.0, 0.0, 0.0, 0.0, 0.0, 0.0, 0.0, 0.0, 0.0, 0.0, 0.0, 0.0, 0.0, 0.0, 0.0, 0.0, 0.0, 0.0, 0.0, 0.0, 0.0, 0.0, 0.0, 0.0, 0.0, 0.0, 0.0, 0.0, 0.0, 0.0, 0.0, 0.0, 0.0, 0.0, 0.0, 0.0, 0.0, 0.0, 0.0, 0.0, 0.0, 0.0, 0.0, 0.0, 0.0, 0.0, 0.0, 0.0, 0.0, 0.0, 0.0, 0.0, 0.0, 0.0, 0.0, 0.0, 0.0, 0.0, 0.0, 0.0, 0.0, 0.0, 0.0, 0.0, 0.0, 0.0, 0.0, 0.0, 0.0, 0.0, 0.0, 0.0, 0.0, 0.0, 0.0, 0.0, 0.0, 0.0, 0.0, 0.0, 0.0, 0.0, 0.0, 0.0, 0.0, 0.0, 0.0, 0.0, 0.0, 0.0, 0.0, 0.0, 0.0, 0.0, 0.0, 0.0, 0.0, 0.0, 0.0, 0.0, 0.0, 0.0, 0.0, 0.0, 0.0, 0.0, 0.0, 0.0, 0.0, 0.0, 0.0, 0.0, 0.0, 0.0, 0.0, 0.0, 0.0, 0.0, 0.0, 0.0, 0.0, 0.0, 0.0, 0.0, 0.0, 0.0, 0.0, 0.0, 0.0, 0.0, 0.0, 0.0, 0.0, 0.0, 0.0, 0.0, 0.0, 0.0, 0.0, 0.0, 0.0, 0.0, 0.0, 0.0, 0.0, 0.0, 0.0, 0.0, 0.0, 0.0, 0.0, 0.0, 0.0, 0.0, 0.0, 0.0, 0.0, 0.0, 0.0, 0.0, 0.0, 0.0, 0.0, 0.0, 0.0, 0.0, 0.0, 0.0, 0.0, 0.0, 0.0, 0.0, 0.0, 0.0, 0.0, 0.0, 0.0, 0.0, 0.0, 0.0, 0.0, 0.0, 0.0, 0.0, 0.0, 0.0, 0.0, 0.0, 0.0, 0.0, 0.0, 0.0, 0.0, 0.0, 0.0, 0.0, 0.0, 0.0, 0.0, 0.0, 0.0, 0.0, 0.0, 0.0, 0.0, 0.0, 0.0, 0.0, 0.0, 0.0, 0.0, 0.0, 0.0, 0.0, 0.0, 0.0, 0.0, 0.0, 0.0, 0.0, 0.0, 0.0, 0.0, 0.0, 0.0, 0.0, 0.0, 0.0, 0.0, 0.0, 0.0, 0.0, 0.0, 0.0, 0.0, 0.0, 0.0, 0.0, 0.0, 0.0, 0.0, 0.0, 0.0, 0.0, 0.0, 0.0, 0.0, 0.0, 0.0, 0.0, 0.0, 0.0, 0.0, 0.0, 0.0, 0.0, 0.0, 0.0, 0.0, 0.0, 0.0, 0.0, 0.0, 0.0, 0.0, 0.0, 0.0, 0.0, 0.0, 0.0, 0.0, 0.0, 0.0, 0.0, 0.0, 0.0, 0.0, 0.0, 0.0, 0.0, 0.0, 0.0, 0.0, 0.0, 0.0, 0.0, 0.0, 0.0, 0.0, 0.0, 0.0, 0.0, 0.0, 0.0, 0.0, 0.0, 0.0, 0.0, 0.0, 0.0, 0.0, 0.0, 0.0, 0.0, 0.0, 0.0, 0.0, 0.0, 0.0, 0.0, 0.0, 0.0, 0.0, 0.0, 0.0, 0.0, 0.0, 0.0, 0.0, 0.0, 0.0, 0.0, 0.0, 0.0, 0.0, 0.0, 0.0, 0.0, 0.0, 0.0, 0.0, 0.0, 0.0, 0.0, 0.0, 0.0, 0.0, 0.0, 0.0, 0.0, 0.0, 0.0, 0.0, 0.0, 0.0, 0.0, 0.0, 0.0, 0.0, 0.0, 0.0, 0.0, 0.0, 0.0, 0.0, 0.0, 0.0, 0.0, 0.0, 0.0, 0.0, 0.0, 0.0, 0.0, 0.0, 0.0, 0.0, 0.0, 0.0, 0.0, 0.0, 0.0, 0.0, 0.0, 0.0, 0.0, 0.0, 0.0, 0.0, 0.0, 0.0, 0.0, 0.0, 0.0, 0.0, 0.0, 0.0, 0.0, 0.0, 0.0, 0.0, 0.0, 0.0, 0.0, 0.0, 0.0, 0.0, 0.0, 0.0, 0.0, 0.0, 0.0, 0.0, 0.0, 0.0, 0.0, 0.0, 0.0, 0.0, 0.0, 0.0, 0.0, 0.0, 0.0, 0.0, 0.0, 0.0, 0.0, 0.0, 0.0, 0.0, 0.0, 0.0, 0.0, 0.0, 0.0, 0.0, 0.0, 0.0, 0.0, 0.0, 0.0, 0.0, 0.0, 0.0, 0.0, 0.0, 0.0, 0.0, 0.0, 0.0, 0.0, 0.0, 0.0, 0.0, 0.0, 0.0, 0.0, 0.0, 0.0, 0.0, 0.0, 0.0, 0.0, 0.0, 0.0, 0.0, 0.0, 0.0, 0.0, 0.0, 0.0, 0.0, 0.0, 0.0, 0.0, 0.0, 0.0, 0.0, 0.0, 0.0, 0.0, 0.0, 0.0, 0.0, 0.0, 0.0, 0.0, 0.0, 0.0, 0.0, 0.0, 0.0, 0.0, 0.0, 0.0, 0.0, 0.0, 0.0, 0.0, 0.0, 0.0, 0.0, 0.0, 0.0, 0.0, 0.0, 0.0, 0.0, 0.0, 0.0, 0.0, 0.0, 0.0, 0.0, 0.0, 0.0, 0.0, 0.0, 0.0, 0.0, 0.0, 0.0, 0.0, 0.0, 0.0, 0.0, 0.0, 0.0, 0.0, 0.0, 0.0, 0.0, 0.0, 0.0, 0.0, 0.0, 0.0, 0.0, 0.0, 0.0, 0.0, 0.0, 0.0, 0.0, 0.0, 0.0, 0.0, 0.0, 0.0, 0.0, 0.0, 0.0, 0.0, 0.0, 0.0, 0.0, 0.0, 0.0, 0.0, 0.0, 0.0, 0.0, 0.0, 0.0, 0.0, 0.0, 0.0, 0.0, 0.0, 0.0, 0.0, 0.0, 0.0, 0.0, 0.0, 0.0, 0.0, 0.0, 0.0, 0.0, 0.0, 0.0, 0.0, 0.0, 0.0, 0.0, 0.0, 0.0, 0.0, 0.0, 0.0, 0.0, 0.0, 0.0, 0.0, 0.0, 0.0, 0.0, 0.0, 0.0, 0.0, 0.0, 0.0, 0.0, 0.0, 0.0, 0.0, 0.0, 0.0, 0.0, 0.0, 0.0, 0.0, 0.0, 0.0, 0.0, 0.0, 0.0, 0.0, 0.0, 0.0, 0.0, 0.0, 0.0, 0.0, 0.0, 0.0, 0.0, 0.0, 0.0, 0.0, 0.0, 0.0, 0.0, 0.0, 0.0, 0.0, 0.0, 0.0, 0.0, 0.0, 0.0, 0.0, 0.0, 0.0, 0.0, 0.0, 0.0, 0.0, 0.0, 0.0, 0.0, 0.0, 0.0, 0.0, 0.0, 0.0, 0.0, 0.0, 0.0, 0.0, 0.0, 0.0, 0.0, 0.0, 0.0, 0.0, 0.0, 0.0, 0.0, 0.0])
me_circle_002.update()

# ---- objects
ob_circle = bpy.data.objects.new('Circle', me_circle)
ob_circle_001 = bpy.data.objects.new('Circle.001', me_circle_001)
ob_circle_002 = bpy.data.objects.new('Circle.002', me_circle_002)

# ---- transforms, parenting, visibility, modifiers, constraints
ob_circle.location = (0.0, 0.0, 0.0)
ob_circle.scale = (2.0, 2.0, 1.0)
ob_circle_001.location = (2.427, -1.308e-06, 9.538)
ob_circle_001.rotation_euler = (3.142, -0.0, 0.0)
ob_circle_001.scale = (2.0, 2.0, 1.0)
ob_circle_002.location = (18.05, 0.0, 0.0)
ob_circle_002.scale = (0.5, 0.5, 1.0)

# ---- collection membership
col_collection.objects.link(ob_circle)
col_collection.objects.link(ob_circle_001)
col_collection.objects.link(ob_circle_002)

# ---- scene / render settings (as saved in the file)
scene.frame_start = 1; scene.frame_end = 250; scene.frame_set(1)
scene.render.engine = 'BLENDER_EEVEE_NEXT'
scene.cycles.sampling_pattern = 'TABULATED_SOBOL'
scene.view_settings.view_transform = 'Filmic'
scene.unit_settings.scale_length = 0.01
bpy.context.view_layer.update()

# ---- added for rendering (the .blend has no active camera and no usable light): camera, sun
cam_auto = bpy.data.cameras.new('AutoCamera')
cam_auto.lens = 50.0
cam_auto.sensor_width = 36.0
cam_auto.clip_end = 1000.0
ob_auto_camera = bpy.data.objects.new('AutoCamera', cam_auto)
scene.collection.objects.link(ob_auto_camera)
ob_auto_camera.location = (29.6786, -25.6848, 20.6232)
ob_auto_camera.rotation_euler = (1.09748, -7.21219e-08, 0.694738)
scene.camera = ob_auto_camera
light_auto_sun = bpy.data.lights.new('AutoSun', 'SUN')
light_auto_sun.energy = 3.0
light_auto_sun.angle = 0.0523599
ob_auto_sun = bpy.data.objects.new('AutoSun', light_auto_sun)
scene.collection.objects.link(ob_auto_sun)
ob_auto_sun.rotation_euler = (0.872665, 0.174533, 0.523599)
bpy.context.view_layer.update()
